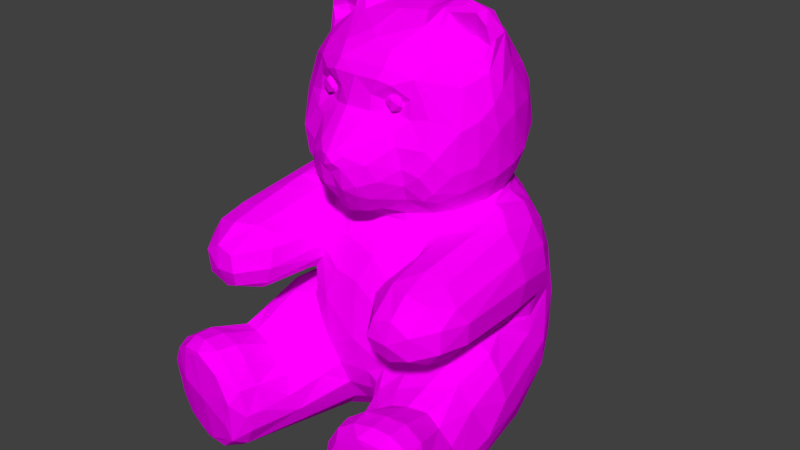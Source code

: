 # Source: Bear.blend  (saved by Blender 2.93.20; exported with 4.5.12 LTS)
import bpy
from mathutils import Matrix  # noqa: F401  (used for matrix-valued properties, if any)

bpy.ops.wm.read_factory_settings(use_empty=True)
scene = bpy.context.scene
scene.name = 'Scene'

# ---- collections
col_collection_1 = bpy.data.collections.new('Collection 1'); scene.collection.children.link(col_collection_1)

# ---- images (referenced by path relative to the original .blend; pixels are not part of the script)
import os
ASSET_DIR = os.environ.get("B2B_ASSET_DIR", "")  # directory of the original .blend (textures are referenced by path, not embedded)
HERE = os.path.dirname(os.path.abspath(__file__))  # packed textures are extracted next to this script under _unpacked/

def load_image(name, relpath, width, height, colorspace="sRGB"):
    """Load a texture the original file referenced (path relative to the .blend, or extracted next to this script)."""
    p = next((c for c in (os.path.join(HERE, relpath), os.path.join(ASSET_DIR, relpath)) if relpath and os.path.exists(c)), "")
    if p:
        img = bpy.data.images.load(p, check_existing=True)
        img.name = name
    else:  # same state as the original file: an image datablock whose file is absent (Cycles renders it pink)
        img = bpy.data.images.new(name, width, height)
        img.source = "FILE"
        img.filepath = "//" + (relpath or name)
    img.colorspace_settings.name = colorspace
    return img
img_texbear_png_001 = load_image('texbear.png.001', 'texbear.png', 1024, 1024, 'sRGB')

# ---- materials (node trees are filled in below, after node groups)
mat_material_001 = bpy.data.materials.new('Material.001')
mat_material_001.alpha_threshold = 0.0
mat_material_001.roughness = 0.5

# ---- material node trees
mat_material_001.use_nodes = True; mat_material_001.node_tree.nodes.clear()
_N = mat_material_001.node_tree.nodes; _L = mat_material_001.node_tree.links
n0 = _N.new('ShaderNodeOutputMaterial'); n0.name = 'Material Output'; n0.location = (300, 300)
n1 = _N.new('ShaderNodeBsdfDiffuse'); n1.name = 'Diffuse BSDF'; n1.location = (10, 300)
n2 = _N.new('ShaderNodeTexImage'); n2.name = 'Image Texture'; n2.location = (-180, 300)
n2.width = 140
n2.image = img_texbear_png_001
_L.new(n1.outputs[0], n0.inputs[0])
_L.new(n2.outputs[0], n1.inputs[0])
n0.is_active_output = True

# ---- world
world_world = bpy.data.worlds.new('World'); scene.world = world_world
world_world.color = (0.05088, 0.05088, 0.05088)
world_world.use_sun_shadow = False
world_world.sun_shadow_jitter_overblur = 0.0
world_world.cycles.sampling_method = 'MANUAL'

# ---- meshes
me_plane = bpy.data.meshes.new('Plane')
me_plane.from_pydata([(0.05372, -0.2641, 0.7057), (0.02511, -0.2811, 0.7458), (0.02951, -0.2756, 0.7693), (0.01315, -0.29, 0.756), (0.01619, -0.2772, 0.7808), (0.06228, -0.2379, 0.7944), (0.02809, -0.2257, 0.6381), (0.02365, -0.2722, 0.6947), (0.04693, -0.2564, 0.682), (0.03881, -0.2022, 0.8448), (0.08988, -0.1993, 0.8115), (0.103, -0.2012, 0.7849), (0.1142, -0.1971, 0.7388), (0.1136, -0.1886, 0.6993), (0.1037, -0.1682, 0.6597), (0.0708, -0.2542, 0.754), (0.08571, -0.2376, 0.7175), (0.06508, -0.2337, 0.6723), (0.05711, -0.1745, 0.6284), (0.03302, -0.2058, 0.6255), (0.07488, -0.1329, 0.6074), (0.008504, -0.1442, 0.6017), (0.1587, -0.1782, 0.7821), (0.1511, -0.1866, 0.7265), (0.1454, -0.165, 0.6667), (0.1301, -0.1058, 0.6137), (0.1181, -0.1739, 0.8355), (0.1542, -0.1599, 0.8416), (0.1207, -0.1661, 0.9183), (0.1749, -0.1719, 0.7623), (0.1636, -0.1426, 0.6604), (0.1657, -0.07207, 0.6198), (0.2039, -0.1258, 0.8182), (0.03889, -0.1992, 0.88), (0.05446, -0.2002, 0.9126), (0.06105, -0.1869, 0.9344), (0.08394, -0.1768, 0.844), (0.1171, -0.1718, 0.8779), (0.08317, -0.1913, 0.9049), (0.08075, -0.1742, 0.8626), (0.05732, -0.1602, 0.9631), (0.01381, -0.1513, 0.978), (0.1309, -0.1351, 0.9423), (0.2233, -0.08865, 0.835), (0.1901, -0.1042, 0.9004), (0.0817, -0.08503, 1.0), (0.1093, -0.07647, 0.9957), (0.2298, -0.05254, 0.8601), (0.211, -0.04485, 0.9201), (0.1969, -0.04455, 0.95), (0.2128, -0.03031, 0.9851), (0.2062, -0.03679, 0.9704), (0.1015, -0.05036, 1.032), (0.1176, -0.05424, 1.026), (0.1443, -0.0479, 1.043), (0.1997, -0.04466, 1.01), (0.179, -0.05129, 1.035), (0.13, -0.04441, 0.9961), (0.1781, -0.06939, 0.944), (0.1368, -0.04268, 0.9735), (0.148, -0.03228, 0.9812), (0.1688, -0.02701, 0.9782), (0.1592, -0.03447, 0.9636), (0.05454, -0.04173, 1.016), (0.2258, -0.01897, 0.8843), (0.1454, -0.02003, 1.048), (0.1848, -0.02418, 1.039), (0.2377, -0.04183, 0.8028), (0.212, 1.296e-05, 0.9928), (0.2141, 0.0297, 0.9149), (0.2365, 0.01285, 0.827), (0.1959, -0.1404, 0.726), (0.2296, -0.02845, 0.7), (0.2283, 0.06691, 0.7295), (0.2127, 0.09529, 0.8293), (0.222, -0.08826, 0.7409), (0.2347, 0.02196, 0.7139), (0.1984, 0.1373, 0.762), (0.2009, -0.1037, 0.6799), (0.1685, -0.1637, 0.6882), (0.06857, 0.003797, 1.029), (0.1147, -0.02946, 1.047), (0.1803, 0.006416, 1.028), (0.1841, 0.06072, 0.9467), (0.03095, 0.02497, 1.025), (0.08271, 0.04712, 1.022), (0.1395, 0.07337, 0.9848), (0.1211, 0.05288, 1.012), (0.04953, 0.11, 1.0), (0.1771, 0.1219, 0.8915), (0.1139, 0.1406, 0.9491), (0.04839, 0.1608, 0.9632), (0.1747, 0.1525, 0.8461), (0.108, 0.183, 0.8995), (0.01897, 0.2064, 0.9145), (0.1363, 0.1994, 0.8), (0.05465, 0.2333, 0.8193), (0.2072, 0.07171, 0.6729), (0.1805, 0.1396, 0.6901), (0.1267, 0.194, 0.7044), (0.03134, 0.2352, 0.7238), (0.1933, 0.04515, 0.6342), (0.1905, -0.01385, 0.6282), (0.1531, 0.1326, 0.6415), (0.09432, 0.189, 0.6471), (0.01542, 0.21, 0.6444), (0.1747, -0.07448, 0.6041), (0.2089, -0.007016, 0.6235), (0.1951, 0.07176, 0.6222), (0.1601, 0.1345, 0.6184), (0.1064, 0.1863, 0.6188), (0.05715, 0.2073, 0.6184), (0.007048, 0.2158, 0.6148), (0.132, -0.1035, 0.5946), (0.2378, -0.1088, 0.605), (0.2357, -0.01634, 0.6218), (0.2329, 0.07126, 0.6066), (0.205, 0.1334, 0.583), (0.1493, 0.1904, 0.5778), (0.2481, 0.1153, 0.5564), (0.1674, 0.2193, 0.5141), (0.1388, 0.2585, 0.4641), (0.2553, 0.1419, 0.4821), (0.2123, 0.2108, 0.4354), (0.2991, 0.05048, 0.5343), (0.279, 0.1064, 0.4567), (0.2648, 0.1316, 0.3777), (0.211, 0.2332, 0.3109), (0.1677, 0.2629, 0.3654), (0.2783, 0.07924, 0.4096), (0.2533, 0.1747, 0.3491), (0.274, 0.05172, 0.3918), (0.2641, 0.06981, 0.3342), (0.2397, -0.02801, 0.3726), (0.2365, -0.0265, 0.3546), (0.2742, 0.04188, 0.5858), (0.3092, 0.02845, 0.4315), (0.312, 0.04743, 0.4801), (0.2771, -0.05381, 0.5992), (0.3309, -0.05812, 0.5005), (0.3255, -0.07046, 0.443), (0.2978, -0.06398, 0.4004), (0.2475, 0.182, 0.2373), (0.2699, 0.06284, 0.2938), (0.2384, -0.1111, 0.3871), (0.1623, -0.1197, 0.5819), (0.3157, -0.06221, 0.5546), (0.06997, -0.1668, 0.5298), (0.07079, -0.132, 0.5867), (0.1357, -0.1247, 0.5671), (0.2311, -0.2615, 0.5807), (0.2833, -0.2667, 0.5673), (0.32, -0.2808, 0.5359), (0.1516, -0.174, 0.5564), (0.1579, -0.2971, 0.5446), (0.1229, -0.1694, 0.518), (0.3363, -0.2592, 0.5009), (0.3324, -0.2575, 0.4503), (0.2988, -0.1644, 0.4051), (0.2953, -0.2632, 0.4066), (0.2453, -0.2454, 0.3924), (0.0267, -0.1876, 0.5089), (0.1202, -0.1818, 0.4862), (0.06826, -0.1934, 0.4746), (0.2061, -0.1859, 0.3934), (0.1575, -0.1678, 0.4156), (0.1257, -0.1813, 0.4534), (0.1559, -0.3166, 0.4378), (0.1055, -0.2034, 0.3798), (0.1825, -0.1354, 0.3897), (0.1494, -0.1782, 0.37), (0.1721, -0.1634, 0.3332), (0.1448, -0.3116, 0.5211), (0.1419, -0.323, 0.4776), (0.1896, -0.3123, 0.5614), (0.2369, -0.3336, 0.5615), (0.2823, -0.3266, 0.5509), (0.3179, -0.3255, 0.5068), (0.3188, -0.3278, 0.4558), (0.2879, -0.3226, 0.4185), (0.2432, -0.3183, 0.4039), (0.1906, -0.3058, 0.4063), (0.1979, -0.3848, 0.5151), (0.1878, -0.3906, 0.4767), (0.1938, -0.3789, 0.4416), (0.2406, -0.3811, 0.5252), (0.2804, -0.3769, 0.5), (0.2776, -0.3736, 0.4456), (0.2296, -0.3709, 0.4249), (0.2361, -0.3913, 0.4741), (0.1179, -0.1996, 0.3004), (0.2461, -0.02049, 0.3326), (0.2185, -0.08638, 0.3443), (0.2294, -0.1739, 0.3215), (0.1461, -0.2206, 0.2847), (0.2755, 0.1191, 0.2519), (0.2732, 0.1205, 0.1852), (0.312, -0.04009, 0.1676), (0.279, 0.01908, 0.1018), (0.2154, 0.07735, 0.0511), (0.2525, -0.02174, 0.04991), (0.2306, 0.1825, 0.1636), (0.1839, 0.2387, 0.1831), (0.09991, 0.286, 0.1422), (0.2463, 0.1205, 0.1131), (0.2141, 0.1748, 0.1217), (0.07326, -0.246, 0.1946), (0.09527, -0.2487, 0.233), (0.07851, -0.2122, 0.2627), (0.05635, -0.2129, 0.2156), (0.2741, -0.09461, 0.319), (0.2723, -0.2026, 0.2972), (0.3043, -0.1003, 0.2821), (0.3218, -0.0957, 0.2222), (0.3253, -0.1589, 0.1637), (0.2928, -0.2132, 0.05852), (0.2141, -0.08105, 0.02082), (0.1372, -0.08661, 0.01698), (0.1025, -0.122, 0.03642), (0.0618, -0.1608, 0.09673), (0.0866, -0.2441, 0.08398), (0.04822, -0.1945, 0.1579), (0.09033, -0.3081, 0.1257), (0.2792, -0.4689, 0.225), (0.1638, -0.4721, 0.1906), (0.2368, -0.4439, 0.05361), (0.3309, -0.4423, 0.1412), (0.3296, -0.4477, 0.2183), (0.1874, -0.4575, 0.08536), (0.1841, -0.4716, 0.2544), (0.1454, -0.4702, 0.2034), (0.155, -0.4582, 0.09287), (0.2671, -0.4307, 0.03652), (0.3432, -0.4299, 0.1197), (0.3461, -0.4402, 0.2177), (0.2793, -0.4635, 0.2945), (0.2297, -0.4692, 0.2996), (0.3248, -0.4271, 0.07401), (0.176, -0.4721, 0.2659), (0.3173, -0.4514, 0.2686), (0.1315, -0.4471, 0.2305), (0.1146, -0.436, 0.1702), (0.2039, -0.436, 0.03994), (0.24, -0.3961, 0.02354), (0.2908, -0.3966, 0.03626), (0.3528, -0.3964, 0.116), (0.3579, -0.4059, 0.1859), (0.2793, -0.4317, 0.3088), (0.2421, -0.4381, 0.3141), (0.1981, -0.4435, 0.3053), (0.1478, -0.424, 0.07057), (0.3282, -0.3996, 0.06637), (0.162, -0.4495, 0.2805), (0.3234, -0.4238, 0.2799), (0.3069, -0.1978, 0.2496), (0.3168, -0.1864, 0.1047), (0.3498, -0.4099, 0.2367), (0.3312, -0.2681, 0.1555), (0.318, -0.2812, 0.2096), (0.3188, -0.3807, 0.279), (0.2953, -0.2947, 0.2521), (0.2788, -0.38, 0.3044), (0.2647, -0.2954, 0.2767), (0.1215, -0.408, 0.2267), (0.2356, -0.39, 0.3095), (0.1886, -0.3948, 0.3022), (0.1478, -0.4066, 0.273), (0.222, -0.3063, 0.278), (0.1834, -0.3076, 0.2646), (0.1134, -0.3335, 0.2037), (0.1475, -0.3151, 0.2427), (0.1187, -0.4315, 0.1244), (0.09842, -0.3316, 0.1723), (0.221, -0.2435, 0.2939), (0.1564, -0.2608, 0.2675), (0.1593, -0.3245, 0.03673), (0.2508, -0.2416, 0.02003), (0.2105, -0.2921, 0.01384), (0.07048, -0.2139, 0.3956), (0.106, -0.01812, 0.005735), (0.1741, 0.008625, 0.01443), (0.09382, 0.05211, 0.006461), (0.1469, 0.1035, 0.02521), (0.0653, 0.159, 0.03318), (0.1813, 0.1461, 0.06393), (0.09313, 0.2377, 0.0758), (0.04639, 0.2898, 0.07433), (0.04702, 0.3273, 0.1212), (0.045, 0.3322, 0.1656), (0.08794, 0.3007, 0.1985), (0.1404, 0.2836, 0.2838), (0.04516, 0.3177, 0.2358), (0.1085, 0.2488, 0.5231), (0.05743, 0.2844, 0.4825), (0.1151, 0.2916, 0.3645), (0.06312, 0.3129, 0.3431), (0.1808, -0.4526, 0.08077), (0.311, -0.4554, 0.2565), (0.2121, -0.4425, 0.05789), (0.2815, -0.4645, 0.2795), (0.2496, -0.4379, 0.04888), (0.2471, -0.469, 0.2869), (0.285, -0.4371, 0.06019), (0.2135, -0.4705, 0.2777), (0.3134, -0.4337, 0.08409), (0.1641, -0.4701, 0.2146), (0.336, -0.4367, 0.1443), (0.1579, -0.4667, 0.1655), (0.1637, -0.464, 0.1253), (-0.05258, -0.2142, 0.6457), (-0.05377, -0.2645, 0.7078), (-0.02505, -0.2812, 0.7459), (-0.01455, -0.2854, 0.7716), (-0.04055, -0.2599, 0.7861), (-0.02116, -0.2249, 0.6296), (-0.024, -0.2724, 0.6958), (-0.01687, -0.2084, 0.8464), (-0.08502, -0.2037, 0.8105), (-0.09153, -0.2256, 0.758), (-0.1148, -0.197, 0.7347), (-0.1124, -0.1865, 0.694), (-0.1061, -0.1678, 0.6621), (-0.06576, -0.2576, 0.7553), (-0.08601, -0.2376, 0.7194), (-0.0558, -0.2492, 0.6783), (-0.05711, -0.1745, 0.6284), (-0.07488, -0.1329, 0.6074), (-0.03232, -0.1411, 0.6051), (-0.167, -0.1786, 0.7572), (-0.1586, -0.176, 0.6965), (-0.1424, -0.1682, 0.6701), (-0.1216, -0.1099, 0.6135), (-0.1173, -0.1858, 0.8122), (-0.1577, -0.159, 0.8381), (-0.1226, -0.1709, 0.8448), (-0.1201, -0.1665, 0.9185), (-0.1635, -0.1419, 0.6598), (-0.1657, -0.07207, 0.6198), (-0.1945, -0.134, 0.824), (-0.1862, -0.1118, 0.8984), (-0.03889, -0.1992, 0.88), (-0.05469, -0.2005, 0.9122), (-0.04888, -0.1978, 0.8423), (-0.04719, -0.1899, 0.9367), (-0.08544, -0.1757, 0.8454), (-0.08191, -0.1734, 0.8615), (-0.1157, -0.1725, 0.8794), (-0.08544, -0.1902, 0.9045), (-0.05822, -0.1609, 0.9619), (-0.1281, -0.1373, 0.9422), (-0.01088, -0.1338, 0.9885), (-0.07677, -0.08139, 1.003), (-0.2234, -0.08843, 0.835), (-0.1092, -0.07565, 0.9961), (-0.173, -0.07737, 0.9442), (-0.2301, -0.0527, 0.8589), (-0.2115, -0.04369, 0.9194), (-0.1957, -0.04566, 0.9488), (-0.2106, -0.03454, 0.9747), (-0.1025, -0.05064, 1.032), (-0.1198, -0.05443, 1.025), (-0.1256, -0.04476, 1.046), (-0.2054, -0.0374, 1.011), (-0.2023, -0.04189, 0.9991), (-0.1795, -0.05141, 1.034), (-0.1626, -0.03095, 0.9657), (-0.1426, -0.03424, 0.984), (-0.1696, -0.02936, 0.9858), (-0.1371, -0.04221, 0.9737), (-0.04947, -0.03462, 1.018), (-0.2258, -0.01897, 0.8843), (-0.2133, -0.004806, 0.9909), (-0.1377, -0.02243, 1.048), (-0.1843, -0.02355, 1.039), (-0.2366, 0.01274, 0.8261), (-0.2377, -0.04156, 0.802), (-0.2069, 0.01194, 0.9878), (-0.2137, 0.02879, 0.9177), (-0.2048, -0.1299, 0.7822), (-0.2296, -0.0284, 0.7), (-0.2283, 0.06691, 0.7295), (-0.2127, 0.09529, 0.8293), (-0.2215, -0.08848, 0.7369), (-0.1881, -0.144, 0.6988), (-0.2347, 0.02196, 0.7139), (-0.1984, 0.1373, 0.762), (-0.201, -0.1055, 0.6813), (-0.04559, 0.01832, 1.025), (-0.1788, 0.002982, 1.031), (-0.1858, 0.05792, 0.9474), (-0.07289, 0.05105, 1.02), (-0.1585, 0.07402, 0.9669), (-0.1311, 0.05189, 1.01), (-0.0218, 0.1203, 1.0), (-0.1802, 0.137, 0.8659), (-0.1136, 0.1408, 0.9492), (-0.02541, 0.1655, 0.9655), (-0.1467, 0.1675, 0.8753), (-0.06906, 0.1965, 0.9093), (-0.1358, 0.1998, 0.8004), (-0.0538, 0.2335, 0.8188), (-0.2072, 0.07171, 0.6729), (-0.1826, 0.137, 0.6913), (-0.1277, 0.1931, 0.7037), (-0.05107, 0.2288, 0.718), (-0.1937, 0.02774, 0.6301), (-0.1905, -0.01385, 0.6282), (-0.182, 0.08409, 0.6392), (-0.1257, 0.1649, 0.6448), (-0.06839, 0.2004, 0.6455), (-0.1652, -0.08438, 0.6012), (-0.2031, -0.02292, 0.6213), (-0.1951, 0.07176, 0.6222), (-0.1709, 0.116, 0.6202), (-0.125, 0.172, 0.6186), (-0.06329, 0.2071, 0.6174), (-0.07071, -0.1327, 0.587), (-0.2379, -0.1248, 0.6013), (-0.2372, -0.006353, 0.6209), (-0.2319, 0.06042, 0.6105), (-0.2042, 0.1407, 0.5794), (-0.2144, 0.1674, 0.5325), (-0.2215, 0.2011, 0.4416), (-0.14, 0.258, 0.4629), (-0.2495, 0.1713, 0.4045), (-0.2993, 0.0527, 0.5301), (-0.282, 0.1002, 0.4556), (-0.2682, 0.1238, 0.3976), (-0.2136, 0.2299, 0.3206), (-0.1664, 0.264, 0.3625), (-0.2783, 0.07924, 0.4096), (-0.269, 0.124, 0.2826), (-0.2544, 0.1751, 0.3432), (-0.2644, 0.07163, 0.339), (-0.2748, 0.04971, 0.3922), (-0.2399, -0.0263, 0.3723), (-0.2392, -0.0195, 0.352), (-0.2673, 0.06262, 0.5835), (-0.3078, 0.03104, 0.4291), (-0.3124, 0.04647, 0.4807), (-0.2758, -0.03828, 0.6001), (-0.3156, -0.0503, 0.5527), (-0.3258, -0.08051, 0.4427), (-0.3, -0.08618, 0.4037), (-0.2415, 0.1848, 0.2099), (-0.27, 0.06916, 0.2945), (-0.2461, -0.02078, 0.3321), (-0.2367, -0.1077, 0.3863), (-0.1804, -0.1122, 0.5887), (-0.2874, -0.2584, 0.567), (-0.1357, -0.1247, 0.5671), (-0.2334, -0.2646, 0.5803), (-0.3204, -0.2545, 0.5399), (-0.1516, -0.174, 0.5564), (-0.1584, -0.294, 0.5464), (-0.1229, -0.1695, 0.518), (-0.3329, -0.07646, 0.5002), (-0.334, -0.2666, 0.506), (-0.3327, -0.2561, 0.4508), (-0.2991, -0.2412, 0.4054), (-0.2467, -0.248, 0.3931), (-0.05686, -0.1713, 0.5273), (-0.1202, -0.1817, 0.4863), (-0.06549, -0.202, 0.4521), (-0.2061, -0.1859, 0.3934), (-0.19, -0.3046, 0.4062), (-0.1584, -0.1684, 0.4155), (-0.1257, -0.1813, 0.4534), (-0.1583, -0.3221, 0.4359), (-0.09117, -0.2108, 0.3755), (-0.2115, -0.07425, 0.3588), (-0.1825, -0.1354, 0.3897), (-0.148, -0.1793, 0.3637), (-0.1682, -0.1645, 0.3329), (-0.1448, -0.3116, 0.5212), (-0.142, -0.3233, 0.4775), (-0.1888, -0.3112, 0.5617), (-0.2369, -0.3336, 0.5615), (-0.2968, -0.3181, 0.5453), (-0.3179, -0.3255, 0.5068), (-0.3188, -0.3278, 0.4558), (-0.2879, -0.3226, 0.4185), (-0.2432, -0.3183, 0.4039), (-0.1979, -0.3848, 0.5151), (-0.1878, -0.3906, 0.4767), (-0.1938, -0.3789, 0.4416), (-0.2406, -0.3811, 0.5252), (-0.2804, -0.3769, 0.5), (-0.2769, -0.3736, 0.4451), (-0.2296, -0.3709, 0.4249), (-0.2361, -0.3913, 0.4741), (-0.1176, -0.199, 0.3001), (-0.2221, -0.08321, 0.3437), (-0.2294, -0.1739, 0.3215), (-0.1496, -0.2176, 0.2879), (-0.2989, -0.07092, 0.2827), (-0.2742, 0.1276, 0.2404), (-0.2697, 0.1265, 0.1805), (-0.2787, 0.01862, 0.101), (-0.2157, 0.07601, 0.05094), (-0.2525, -0.01947, 0.05059), (-0.1949, 0.2309, 0.1883), (-0.1011, 0.2852, 0.1422), (-0.2463, 0.1205, 0.1131), (-0.2213, 0.1753, 0.13), (-0.07332, -0.2454, 0.1953), (-0.09394, -0.241, 0.2403), (-0.08052, -0.2128, 0.2639), (-0.05364, -0.2099, 0.2174), (-0.2761, -0.118, 0.3177), (-0.3222, -0.09451, 0.2182), (-0.3225, -0.08871, 0.1672), (-0.2849, -0.1898, 0.05328), (-0.2171, -0.1002, 0.02091), (-0.1386, -0.07169, 0.01422), (-0.2037, -0.2515, 0.01342), (-0.1032, -0.126, 0.03813), (-0.05856, -0.1568, 0.09378), (-0.04447, -0.1897, 0.1585), (-0.09044, -0.3095, 0.1265), (-0.2272, -0.4705, 0.1813), (-0.2888, -0.4647, 0.2062), (-0.1627, -0.464, 0.1288), (-0.237, -0.4442, 0.0538), (-0.3292, -0.4481, 0.2201), (-0.1819, -0.4527, 0.08164), (-0.1838, -0.4716, 0.2541), (-0.1446, -0.47, 0.2004), (-0.155, -0.458, 0.09229), (-0.2061, -0.4386, 0.04309), (-0.2678, -0.4305, 0.03653), (-0.3432, -0.4299, 0.1197), (-0.346, -0.4403, 0.218), (-0.2793, -0.4635, 0.2945), (-0.2329, -0.4691, 0.2992), (-0.3248, -0.4271, 0.07401), (-0.176, -0.4721, 0.2659), (-0.3173, -0.4514, 0.2686), (-0.1315, -0.4471, 0.2305), (-0.1188, -0.4424, 0.1665), (-0.1871, -0.4035, 0.03565), (-0.2385, -0.394, 0.02291), (-0.29, -0.3987, 0.03642), (-0.353, -0.3985, 0.1186), (-0.3579, -0.4059, 0.1859), (-0.2793, -0.4317, 0.3088), (-0.2421, -0.4381, 0.3141), (-0.1981, -0.4435, 0.3053), (-0.3286, -0.3997, 0.06679), (-0.162, -0.4495, 0.2805), (-0.3234, -0.4238, 0.2799), (-0.3069, -0.1582, 0.2644), (-0.3261, -0.2343, 0.1497), (-0.3158, -0.1902, 0.1022), (-0.3502, -0.4072, 0.2352), (-0.3202, -0.2857, 0.2063), (-0.3188, -0.3807, 0.279), (-0.3051, -0.336, 0.2612), (-0.2972, -0.2745, 0.2472), (-0.2798, -0.3863, 0.3054), (-0.2647, -0.2954, 0.2767), (-0.2356, -0.39, 0.3095), (-0.1886, -0.3948, 0.3022), (-0.1466, -0.4058, 0.2718), (-0.2261, -0.3013, 0.2771), (-0.1813, -0.3076, 0.2636), (-0.268, -0.2207, 0.2921), (-0.1224, -0.4011, 0.2262), (-0.1412, -0.3168, 0.2377), (-0.1094, -0.4081, 0.1689), (-0.1194, -0.4296, 0.1218), (-0.09842, -0.3316, 0.1723), (-0.1611, -0.2626, 0.2693), (-0.1159, -0.3141, 0.2152), (-0.1462, -0.4212, 0.07091), (-0.2538, -0.2414, 0.02094), (-0.03638, -0.138, 0.09249), (-0.04977, -0.0775, 0.03228), (-0.1128, -0.002533, 0.005027), (-0.09693, 0.0495, 0.006411), (-0.1624, 0.05326, 0.01598), (-0.1022, 0.144, 0.02892), (-0.1813, 0.1461, 0.06393), (-0.1003, 0.2268, 0.07305), (-0.05935, 0.2021, 0.04744), (-0.05083, 0.2777, 0.07137), (-0.04783, 0.3092, 0.09406), (-0.04702, 0.3273, 0.1212), (-0.045, 0.3322, 0.1656), (-0.08814, 0.3006, 0.1998), (-0.1367, 0.2851, 0.2751), (-0.04818, 0.3174, 0.2453), (-0.1296, 0.2377, 0.5264), (-0.05808, 0.2846, 0.4821), (-0.1152, 0.2915, 0.3646), (-0.05972, 0.3111, 0.361), (0.0, -0.2653, 0.6917), (3.152e-06, -0.2786, 0.73), (-0.0058, -0.2904, 0.7479), (1.695e-05, -0.2907, 0.7711), (0.009656, -0.2444, 0.6515), (0.0001447, -0.2213, 0.623), (-0.01302, -0.2461, 0.6597), (0.0, -0.2022, 0.9117), (-0.0004528, -0.06385, 1.015), (0.0, 0.07383, 1.018), (0.0, 0.2397, 0.822), (-0.0007219, -0.1388, 0.5832), (-3.595e-17, -0.2109, 0.4482), (0.002629, -0.226, 0.3103), (0.02745, -0.2083, 0.2274), (0.01761, -0.1829, 0.1654), (0.02388, -0.136, 0.09643), (0.02179, -0.07742, 0.03926), (0.0, -0.02227, 0.0194), (0.0003105, 0.04458, 0.01549), (3.037e-06, 0.1134, 0.02321), (-8.079e-05, 0.2821, 0.06399), (0.0, 0.3187, 0.087), (0.0, 0.3394, 0.1188), (0.0, 0.3444, 0.1633), (1.09e-05, 0.3237, 0.2416), (-0.0003138, 0.2861, 0.495), (0.0001216, 0.3198, 0.3519), (-0.3097, -0.4558, 0.258), (-0.2122, -0.4426, 0.05783), (-0.2809, -0.4646, 0.2797), (-0.2496, -0.4379, 0.04886), (-0.2472, -0.469, 0.2869), (-0.2841, -0.436, 0.05973), (-0.2136, -0.4706, 0.2778), (-0.3135, -0.4337, 0.08434), (-0.1654, -0.4707, 0.2163), (-0.3329, -0.4375, 0.1329), (-0.1579, -0.4666, 0.1653), (-0.3354, -0.4395, 0.1722), (0.06555, -0.1813, 0.866), (0.06789, -0.1909, 0.8702), (0.08208, -0.1712, 0.868), (0.1017, -0.1807, 0.8625), (0.09712, -0.1736, 0.8605), (0.09974, -0.1876, 0.8652), (0.08272, -0.1933, 0.8781), (0.07818, -0.1795, 0.8491), (0.09233, -0.1855, 0.8837), (0.08588, -0.1776, 0.8828), (0.0692, -0.1815, 0.8547), (0.09493, -0.1788, 0.852), (0.08385, -0.1889, 0.8515), (0.07311, -0.1824, 0.8819), (0.09823, -0.1775, 0.8769), (-0.06555, -0.1814, 0.868), (-0.08208, -0.1712, 0.868), (-0.09906, -0.1829, 0.8777), (-0.08901, -0.1778, 0.8492), (-0.08647, -0.1885, 0.8516), (-0.06986, -0.1822, 0.8532), (-0.08829, -0.1821, 0.8848), (-0.07568, -0.179, 0.8817), (-0.0847, -0.1926, 0.8794), (-0.07361, -0.1873, 0.8817), (-0.09708, -0.1749, 0.875), (-0.1003, -0.1773, 0.858), (-0.07051, -0.1923, 0.8647), (-0.09973, -0.1878, 0.8679)], [], [(7, 596, 602), (596, 7, 597), (7, 0, 1), (6, 601, 19), (9, 5, 10), (15, 5, 2), (5, 15, 11), (0, 16, 15), (12, 16, 13), (19, 18, 14), (14, 24, 13), (11, 22, 26), (28, 38, 37), (23, 29, 22), (27, 32, 28), (24, 79, 23), (26, 37, 39), (33, 38, 34), (9, 39, 33), (33, 39, 38), (36, 39, 9), (40, 42, 45), (32, 43, 44), (42, 58, 46), (44, 48, 58), (58, 48, 49), (45, 46, 52), (52, 53, 54), (51, 50, 55), (46, 57, 53), (59, 46, 58), (61, 62, 49), (56, 54, 53), (59, 60, 57), (52, 63, 45), (64, 69, 68), (64, 70, 69), (70, 74, 69), (75, 72, 67), (73, 77, 74), (78, 30, 31), (30, 78, 79), (79, 78, 71), (68, 82, 66), (63, 80, 84), (83, 68, 69), (85, 80, 81), (605, 84, 85), (88, 85, 87), (86, 90, 87), (91, 94, 396), (93, 95, 96), (94, 96, 606), (92, 95, 93), (72, 101, 76), (96, 100, 606), (99, 104, 100), (102, 107, 101), (104, 110, 111), (21, 607, 148), (109, 117, 118), (120, 123, 121), (121, 123, 128), (119, 124, 122), (128, 127, 290), (116, 135, 119), (124, 137, 125), (114, 138, 115), (132, 191, 143), (134, 191, 132), (114, 145, 150), (152, 156, 146), (156, 157, 140), (157, 159, 158), (158, 160, 144), (158, 144, 141), (140, 158, 141), (156, 140, 139), (155, 153, 149), (607, 161, 148), (160, 181, 164), (164, 181, 165), (278, 168, 166), (191, 134, 192), (150, 174, 175), (156, 152, 177), (178, 187, 179), (181, 180, 188), (187, 189, 188), (190, 194, 171), (127, 142, 202), (197, 198, 196), (204, 196, 198), (208, 610, 209), (213, 214, 197), (302, 304, 226), (223, 299, 301), (300, 232, 302), (301, 236, 303), (305, 230, 307), (236, 248, 249), (230, 240, 241), (231, 271, 250), (242, 243, 232), (245, 257, 246), (260, 262, 261), (256, 259, 253), (262, 267, 261), (212, 254, 213), (263, 266, 269), (269, 241, 263), (207, 274, 194), (268, 274, 270), (220, 275, 250), (250, 275, 242), (275, 220, 218), (245, 251, 215), (215, 244, 276), (244, 243, 277), (215, 276, 216), (608, 278, 163), (161, 163, 147), (168, 278, 208), (609, 208, 278), (613, 614, 279), (280, 199, 200), (282, 284, 199), (283, 285, 282), (283, 617, 286), (286, 617, 618), (289, 288, 291), (289, 291, 290), (111, 292, 293), (293, 622, 111), (111, 622, 112), (110, 118, 292), (120, 292, 118), (295, 290, 291), (228, 308, 296), (304, 306, 226), (229, 305, 224), (225, 298, 300), (596, 315, 602), (310, 315, 311), (599, 316, 312), (309, 314, 602), (316, 342, 313), (342, 317, 313), (322, 313, 317), (319, 318, 332), (322, 318, 323), (310, 323, 324), (323, 318, 319), (323, 319, 320), (321, 309, 324), (328, 319, 332), (330, 321, 320), (321, 330, 331), (332, 333, 328), (334, 333, 332), (347, 335, 346), (336, 331, 330), (342, 344, 317), (343, 341, 603), (334, 345, 346), (347, 340, 341), (345, 340, 347), (346, 345, 347), (335, 349, 339), (41, 350, 348), (339, 352, 338), (357, 358, 356), (359, 360, 353), (367, 360, 364), (363, 367, 364), (367, 366, 360), (366, 353, 360), (357, 365, 358), (353, 368, 354), (354, 365, 357), (368, 365, 354), (366, 368, 353), (361, 364, 360), (366, 367, 365), (371, 358, 362), (369, 359, 351), (364, 373, 362), (604, 369, 351), (377, 370, 371), (374, 370, 377), (375, 352, 355), (338, 352, 378), (382, 378, 352), (381, 374, 377), (379, 382, 375), (382, 386, 383), (385, 380, 381), (379, 386, 382), (328, 378, 383), (336, 386, 337), (372, 388, 373), (369, 387, 361), (376, 389, 377), (388, 392, 391), (387, 390, 372), (605, 393, 390), (390, 393, 392), (394, 389, 391), (396, 398, 395), (397, 394, 395), (405, 379, 384), (407, 401, 402), (409, 403, 404), (403, 408, 402), (407, 405, 401), (412, 405, 407), (326, 416, 327), (337, 410, 331), (418, 411, 405), (413, 420, 412), (414, 420, 413), (592, 421, 420), (437, 420, 421), (412, 420, 419), (429, 428, 422), (432, 431, 427), (436, 435, 434), (419, 437, 418), (420, 437, 419), (430, 434, 438), (439, 425, 426), (440, 417, 418), (590, 501, 428), (431, 445, 433), (434, 435, 443), (417, 448, 410), (410, 448, 450), (449, 451, 417), (450, 448, 453), (456, 458, 457), (456, 452, 441), (453, 455, 450), (467, 463, 462), (469, 463, 467), (471, 472, 466), (478, 449, 452), (488, 480, 481), (460, 465, 482), (478, 479, 487), (490, 488, 489), (473, 491, 472), (494, 491, 473), (495, 446, 445), (431, 496, 445), (444, 496, 431), (498, 511, 497), (501, 504, 444), (504, 503, 497), (502, 586, 501), (497, 503, 498), (492, 509, 493), (495, 510, 551), (500, 513, 512), (516, 515, 514), (446, 509, 492), (446, 495, 509), (521, 524, 633), (520, 630, 628), (530, 627, 629), (534, 628, 630), (527, 632, 634), (524, 532, 635), (525, 528, 522), (551, 552, 555), (556, 559, 557), (564, 560, 559), (559, 561, 564), (555, 558, 551), (566, 558, 560), (567, 568, 563), (570, 569, 539), (572, 564, 565), (572, 565, 568), (505, 573, 571), (574, 519, 570), (516, 517, 574), (513, 515, 575), (540, 541, 515), (469, 472, 491), (469, 491, 507), (513, 500, 580), (580, 578, 514), (499, 580, 500), (514, 578, 577), (580, 579, 578), (579, 616, 615), (581, 579, 580), (582, 583, 581), (585, 617, 584), (586, 585, 583), (584, 583, 585), (589, 502, 590), (588, 589, 591), (622, 593, 415), (415, 592, 414), (593, 423, 592), (591, 623, 621), (429, 423, 594), (524, 635, 633), (634, 632, 522), (625, 525, 523), (636, 646, 637), (637, 649, 636), (638, 646, 636), (638, 649, 645), (638, 650, 640), (638, 640, 643), (650, 644, 641), (639, 641, 647), (642, 637, 648), (643, 648, 646), (644, 650, 645), (649, 637, 642), (651, 660, 663), (651, 658, 660), (652, 656, 654), (652, 658, 651), (652, 661, 658), (652, 662, 661), (654, 655, 662), (8, 7, 600, 6), (657, 661, 653), (657, 653, 659), (7, 1, 597), (7, 8, 0), (316, 599, 4, 9), (0, 15, 1), (1, 15, 2), (599, 598, 3), (3, 4, 599), (4, 2, 5), (601, 6, 600), (602, 600, 7), (4, 5, 9), (17, 14, 13, 16), (10, 5, 11), (0, 17, 16), (17, 0, 8), (12, 11, 15), (12, 15, 16), (21, 20, 18, 19), (17, 8, 6), (19, 17, 6), (19, 601, 21), (19, 14, 17), (18, 20, 14), (22, 11, 12, 23), (12, 13, 23), (13, 24, 23), (14, 20, 25, 24), (37, 26, 27, 28), (22, 27, 26), (29, 32, 27, 22), (24, 30, 79), (28, 32, 44), (23, 79, 29), (30, 24, 25, 31), (603, 316, 9, 33), (343, 603, 34, 35), (33, 34, 603), (10, 11, 26), (38, 28, 35, 34), (40, 35, 28, 42), (26, 39, 36), (10, 26, 36), (9, 10, 36), (37, 38, 39), (40, 41, 343, 35), (2, 4, 3, 1), (28, 44, 42), (1, 3, 598, 597), (47, 48, 44, 43), (40, 45, 41), (604, 350, 41, 45), (50, 51, 49, 48), (42, 44, 58), (45, 42, 46), (61, 56, 53, 60), (52, 46, 53), (68, 66, 55, 50), (55, 56, 61), (51, 55, 61), (53, 57, 60), (49, 51, 61), (58, 49, 62), (59, 58, 62), (57, 46, 59), (59, 62, 60), (62, 61, 60), (66, 65, 54, 56), (52, 81, 63), (81, 52, 54, 65), (48, 47, 64), (56, 55, 66), (604, 45, 63), (68, 50, 48, 64), (70, 64, 47, 67), (75, 43, 32, 71), (67, 47, 43), (76, 70, 67, 72), (43, 75, 67), (70, 73, 74), (87, 65, 82, 86), (70, 76, 73), (75, 71, 78), (72, 75, 78), (29, 71, 32), (71, 29, 79), (65, 66, 82), (604, 63, 84), (63, 81, 80), (82, 83, 86), (68, 83, 82), (85, 84, 80), (81, 65, 87, 85), (88, 393, 605, 85), (91, 396, 393, 88), (90, 91, 88, 87), (90, 86, 83, 89), (93, 94, 91, 90), (93, 90, 89, 92), (69, 74, 89, 83), (94, 93, 96), (92, 77, 95), (100, 96, 95, 99), (92, 89, 74), (77, 92, 74), (97, 73, 76, 101), (99, 95, 77, 98), (98, 77, 73, 97), (78, 31, 102, 72), (72, 102, 101), (103, 98, 97, 101), (103, 104, 99, 98), (100, 104, 105), (107, 102, 31, 106), (101, 107, 108), (111, 112, 105, 104), (109, 110, 104, 103), (108, 109, 103, 101), (148, 113, 25, 20), (31, 25, 113, 106), (20, 21, 148), (116, 108, 107, 115), (114, 115, 107, 106), (119, 120, 118, 117), (109, 108, 117), (110, 109, 118), (122, 123, 120, 119), (126, 130, 122, 125), (122, 124, 125), (117, 116, 119), (116, 117, 108), (130, 127, 123, 122), (128, 123, 127), (133, 134, 132, 131), (125, 129, 126), (126, 129, 132), (132, 129, 131), (136, 129, 125, 137), (116, 115, 135), (129, 136, 131), (119, 135, 124), (146, 124, 135, 138), (138, 135, 115), (139, 137, 124, 146), (136, 137, 139, 140), (141, 131, 136, 140), (195, 142, 130, 126), (143, 195, 126, 132), (149, 113, 148, 147), (127, 130, 142), (141, 144, 133), (131, 141, 133), (114, 106, 145), (145, 106, 113, 149), (151, 152, 146, 138), (151, 138, 114, 150), (153, 154, 174, 145), (150, 145, 174), (149, 153, 145), (155, 172, 154, 153), (162, 155, 147, 163), (140, 157, 158), (158, 159, 160), (146, 156, 139), (155, 149, 147), (148, 161, 147), (162, 173, 172, 155), (166, 165, 181, 167), (173, 162, 166, 167), (166, 162, 163, 278), (170, 171, 192, 134), (170, 134, 133, 169), (164, 169, 144, 160), (169, 133, 144), (168, 170, 165, 166), (178, 157, 156, 177), (165, 169, 164), (169, 165, 170), (180, 160, 159, 179), (151, 176, 152), (179, 159, 157, 178), (184, 183, 173, 167), (182, 172, 173, 183), (175, 176, 151, 150), (185, 186, 176, 175), (185, 175, 174, 182), (186, 187, 178, 177), (174, 154, 172, 182), (181, 188, 184, 167), (160, 180, 181), (187, 188, 180, 179), (177, 152, 176, 186), (182, 183, 189, 185), (186, 185, 189, 187), (189, 183, 184, 188), (168, 190, 171, 170), (197, 196, 195, 213), (171, 194, 193), (171, 193, 192), (290, 127, 202), (213, 195, 143), (196, 201, 142, 195), (198, 200, 199), (204, 205, 201, 196), (202, 142, 201), (208, 207, 194, 190), (202, 201, 205), (203, 202, 205), (190, 168, 208), (209, 206, 207, 208), (211, 210, 192, 193), (255, 198, 197, 214), (210, 211, 212), (215, 200, 198, 255), (221, 219, 220, 222), (200, 215, 216), (218, 220, 219), (206, 209, 221, 222), (212, 143, 191, 210), (191, 192, 210), (297, 299, 223, 227), (143, 212, 213), (223, 308, 228), (223, 228, 302), (223, 302, 226), (228, 225, 302), (223, 226, 227), (229, 224, 223, 303), (308, 223, 224), (223, 301, 303), (234, 239, 297, 227), (242, 298, 296, 231), (239, 235, 299, 297), (242, 232, 300, 298), (235, 236, 301, 299), (237, 304, 302, 232), (230, 305, 229, 238), (238, 229, 303, 236), (233, 306, 304, 237), (231, 308, 307, 230), (306, 233, 234), (244, 251, 237, 232), (227, 306, 234), (296, 308, 231), (232, 243, 244), (240, 230, 238, 252), (249, 252, 238, 236), (245, 233, 237, 251), (246, 234, 233, 245), (241, 271, 231, 230), (253, 239, 234, 256), (234, 246, 256), (247, 235, 239, 253), (242, 231, 250), (248, 236, 235, 247), (258, 256, 246, 257), (213, 254, 214), (257, 214, 254, 258), (245, 255, 257), (260, 259, 256, 258), (214, 257, 255), (261, 247, 253, 259), (259, 260, 261), (265, 266, 252, 249), (264, 265, 249, 248), (266, 263, 240, 252), (264, 248, 247, 261), (265, 264, 267, 268), (211, 262, 260, 254), (261, 267, 264), (254, 260, 258), (254, 212, 211), (222, 271, 241, 272), (269, 266, 270), (274, 268, 267, 273), (241, 240, 263), (272, 241, 269), (266, 265, 268), (268, 270, 266), (273, 193, 194, 274), (273, 267, 262, 211), (193, 273, 211), (207, 269, 270, 274), (206, 272, 269, 207), (272, 206, 222), (250, 271, 222, 220), (218, 217, 277, 275), (255, 245, 215), (215, 251, 244), (276, 244, 277), (275, 277, 243), (277, 217, 216, 276), (209, 610, 611, 221), (242, 275, 243), (161, 608, 163), (608, 609, 278), (610, 208, 609), (219, 221, 611, 612), (218, 219, 612, 613), (279, 280, 216, 217), (279, 217, 218, 613), (281, 282, 280, 279), (216, 280, 200), (279, 615, 281), (616, 283, 281, 615), (279, 614, 615), (199, 280, 282), (199, 204, 198), (284, 205, 204, 199), (281, 283, 282), (287, 286, 618, 619), (284, 282, 285), (283, 286, 285), (205, 284, 285), (205, 285, 286), (288, 287, 619, 620), (621, 291, 288, 620), (287, 203, 205, 286), (288, 289, 203, 287), (289, 290, 202, 203), (623, 622, 293, 295), (111, 110, 292), (293, 292, 121), (294, 295, 293, 121), (291, 621, 623, 295), (294, 290, 295), (298, 225, 228, 296), (121, 292, 120), (128, 294, 121), (290, 294, 128), (227, 226, 306), (224, 307, 308), (224, 305, 307), (225, 300, 302), (602, 315, 324, 309), (596, 597, 315), (597, 311, 315), (310, 324, 315), (320, 321, 324, 323), (311, 322, 310), (311, 312, 322), (598, 312, 311), (599, 312, 598), (313, 322, 312), (312, 316, 313), (602, 314, 600), (601, 600, 314), (317, 332, 318), (318, 322, 317), (310, 322, 323), (21, 601, 314, 327), (325, 314, 309, 321), (314, 325, 327), (320, 319, 329, 330), (321, 326, 325), (325, 326, 327), (319, 328, 329), (333, 334, 346, 335), (331, 326, 321), (333, 335, 339, 338), (329, 336, 330), (343, 335, 347, 341), (333, 338, 328), (336, 337, 331), (603, 340, 316), (603, 341, 340), (317, 344, 332), (316, 340, 342), (334, 332, 344, 345), (335, 343, 348, 349), (342, 345, 344), (340, 345, 342), (353, 349, 348, 351), (343, 41, 348), (311, 597, 598), (350, 351, 348), (349, 353, 354), (355, 352, 339, 356), (339, 349, 354), (367, 363, 358, 365), (604, 351, 350), (339, 354, 356), (354, 357, 356), (351, 359, 353), (359, 361, 360), (358, 363, 362), (362, 363, 364), (373, 364, 361, 372), (366, 365, 368), (362, 373, 371), (369, 361, 359), (356, 358, 371, 370), (370, 355, 356), (355, 370, 374, 375), (375, 374, 384, 379), (371, 376, 377), (375, 382, 352), (382, 383, 378), (381, 380, 374), (371, 373, 388, 376), (380, 384, 374), (328, 338, 378), (329, 328, 383), (383, 336, 329), (336, 383, 386), (361, 387, 372), (387, 369, 604, 84), (391, 389, 376, 388), (387, 84, 605, 390), (388, 372, 392), (372, 390, 392), (395, 392, 393, 396), (391, 392, 395, 394), (399, 397, 398, 400), (398, 397, 395), (94, 398, 396), (394, 397, 399, 385), (400, 398, 94, 606), (394, 381, 377, 389), (399, 400, 404, 403), (381, 394, 385), (400, 606, 100, 404), (384, 380, 401, 405), (385, 399, 403, 402), (380, 385, 402, 401), (406, 337, 386, 379), (405, 406, 379), (404, 100, 105, 409), (408, 407, 402), (337, 406, 411, 410), (403, 409, 408), (414, 408, 409, 415), (405, 411, 406), (413, 407, 408, 414), (415, 409, 105, 112), (416, 326, 331, 410), (407, 413, 412), (607, 21, 327, 416), (405, 412, 419, 418), (417, 410, 411, 418), (422, 421, 592, 423), (414, 592, 420), (422, 424, 426, 425), (423, 429, 422), (421, 422, 425, 437), (432, 424, 422, 428), (424, 432, 427), (426, 424, 427, 430), (433, 430, 427, 431), (429, 590, 428), (434, 430, 433, 436), (438, 439, 426, 430), (441, 440, 437, 425), (418, 437, 440), (456, 441, 425, 439), (456, 439, 438, 442), (443, 442, 438, 434), (446, 436, 433, 445), (444, 432, 428, 501), (432, 444, 431), (449, 440, 441, 452), (435, 447, 443), (416, 410, 450, 461), (440, 449, 417), (476, 448, 417, 451), (416, 461, 607), (453, 448, 476, 454), (455, 453, 454, 474), (459, 458, 442, 443), (456, 457, 452), (456, 442, 458), (460, 459, 443, 447), (461, 455, 462, 463), (461, 450, 455), (461, 161, 607), (462, 455, 474, 475), (465, 466, 467, 468), (460, 464, 465), (464, 466, 465), (467, 462, 475, 468), (470, 436, 446, 492), (472, 470, 492, 473), (436, 470, 435), (435, 470, 472, 471), (464, 460, 447, 471), (447, 435, 471), (466, 472, 469, 467), (457, 458, 480, 479), (464, 471, 466), (451, 477, 476), (478, 452, 457, 479), (459, 460, 482, 481), (458, 459, 481, 480), (485, 468, 475, 484), (475, 474, 483, 484), (477, 451, 449, 478), (486, 477, 478, 487), (476, 477, 486, 483), (487, 479, 480, 488), (474, 454, 476, 483), (465, 468, 485, 489), (488, 481, 482, 489), (490, 484, 483, 486), (465, 489, 482), (490, 486, 487, 488), (485, 484, 490, 489), (510, 495, 445, 496), (493, 494, 473), (492, 493, 473), (590, 502, 501), (511, 510, 496, 497), (497, 496, 444, 504), (499, 500, 498), (507, 491, 494, 506), (501, 586, 504), (508, 507, 506, 505), (512, 553, 498, 500), (509, 495, 551), (511, 498, 553), (518, 508, 505, 519), (514, 515, 513), (518, 519, 517), (525, 522, 520, 523), (629, 523, 520, 521), (631, 629, 521, 633), (626, 521, 520, 628), (624, 524, 521, 626), (526, 630, 520, 632), (520, 522, 632), (532, 524, 624, 537), (525, 625, 529, 528), (537, 624, 626, 533), (529, 625, 627, 530), (533, 626, 628, 534), (629, 631, 535, 530), (526, 632, 527, 536), (630, 526, 536, 534), (631, 633, 531, 535), (633, 635, 532, 531), (634, 522, 528, 527), (542, 530, 535, 548), (542, 541, 530), (534, 547, 546), (536, 527, 538, 549), (547, 534, 536, 549), (535, 531, 543, 548), (531, 532, 544, 543), (527, 539, 538), (539, 527, 528, 570), (532, 537, 550, 554), (554, 544, 532), (528, 574, 570), (574, 528, 529, 540), (537, 533, 545, 550), (529, 530, 541, 540), (533, 534, 546, 545), (510, 511, 552, 551), (553, 552, 511), (544, 554, 555, 552), (543, 544, 552, 553), (557, 555, 554, 556), (555, 557, 558), (560, 558, 557, 559), (559, 556, 550, 545), (562, 547, 549, 563), (554, 550, 556), (561, 546, 547, 562), (563, 549, 538, 567), (545, 546, 561, 559), (564, 561, 562, 565), (558, 566, 509, 551), (569, 570, 519, 571), (567, 573, 568), (567, 538, 539, 569), (571, 573, 567, 569), (565, 562, 563, 568), (564, 572, 494, 493), (566, 564, 493, 509), (572, 573, 506, 494), (564, 566, 560), (573, 572, 568), (548, 543, 553, 512), (519, 505, 571), (505, 506, 573), (574, 517, 519), (540, 516, 574), (542, 548, 512, 575), (512, 513, 575), (541, 542, 575, 515), (161, 461, 463, 608), (516, 540, 515), (608, 463, 469, 609), (609, 507, 508, 610), (610, 508, 518, 611), (609, 469, 507), (611, 518, 576, 612), (613, 612, 576, 577), (517, 576, 518), (576, 517, 516, 577), (614, 613, 577, 578), (513, 580, 514), (514, 577, 516), (615, 614, 578, 579), (580, 499, 582, 581), (498, 503, 499), (579, 581, 616), (582, 499, 503, 504), (616, 581, 584, 283), (583, 584, 581), (617, 283, 584), (583, 582, 504, 586), (617, 585, 586, 618), (618, 586, 587, 619), (619, 587, 588, 620), (621, 620, 588, 591), (502, 589, 588, 587), (586, 502, 587), (593, 622, 623, 595), (589, 590, 591), (415, 593, 592), (415, 112, 622), (594, 423, 593, 595), (594, 595, 591, 590), (623, 591, 595), (429, 594, 590), (629, 627, 523), (523, 627, 625), (637, 646, 648), (638, 643, 646), (638, 636, 649), (638, 645, 650), (639, 647, 640), (639, 640, 650), (639, 650, 641), (642, 648, 641), (642, 641, 644), (643, 640, 647), (643, 647, 648), (648, 647, 641), (644, 645, 649), (644, 649, 642), (651, 663, 656), (663, 660, 659), (652, 651, 656), (652, 654, 662), (662, 653, 661), (662, 664, 653), (664, 662, 655), (659, 664, 655), (659, 655, 663), (654, 656, 655), (655, 656, 663), (658, 661, 657), (657, 660, 658), (657, 659, 660), (659, 653, 664)])
_uv = me_plane.uv_layers.new(name='UVMap')
_uv.uv.foreach_set('vector', [0.5994, 0.4055, 0.5968, 0.4009, 0.6014, 0.3909, 0.5968, 0.4009, 0.5994, 0.4055, 0.5896, 0.408, 0.5994, 0.4055, 0.6033, 0.4143, 0.5906, 0.4148, 0.6165, 0.3937, 0.6132, 0.3845, 0.6227, 0.3904, 0.5714, 0.4463, 0.5888, 0.436, 0.5916, 0.4511, 0.5992, 0.4269, 0.5888, 0.436, 0.5878, 0.4198, 0.5888, 0.436, 0.5992, 0.4269, 0.6031, 0.4479, 0.6033, 0.4143, 0.6103, 0.4233, 0.5992, 0.4269, 0.6158, 0.4407, 0.6103, 0.4233, 0.6299, 0.4304, 0.6227, 0.3904, 0.6382, 0.3942, 0.644, 0.4167, 0.644, 0.4167, 0.6483, 0.4308, 0.6299, 0.4304, 0.6031, 0.4479, 0.6171, 0.4634, 0.5926, 0.4676, 0.571, 0.4884, 0.5652, 0.4733, 0.581, 0.4769, 0.6304, 0.4479, 0.6289, 0.465, 0.6171, 0.4634, 0.6011, 0.4803, 0.6229, 0.4937, 0.571, 0.4884, 0.6483, 0.4308, 0.6468, 0.4457, 0.6304, 0.4479, 0.5926, 0.4676, 0.581, 0.4769, 0.5771, 0.465, 0.562, 0.4556, 0.5652, 0.4733, 0.5563, 0.4675, 0.5714, 0.4463, 0.5771, 0.465, 0.562, 0.4556, 0.562, 0.4556, 0.5771, 0.465, 0.5652, 0.4733, 0.5824, 0.461, 0.5771, 0.465, 0.5714, 0.4463, 0.5418, 0.4862, 0.5648, 0.5047, 0.5308, 0.5216, 0.6229, 0.4937, 0.6272, 0.5102, 0.5957, 0.5169, 0.5648, 0.5047, 0.5792, 0.5364, 0.5442, 0.5332, 0.5957, 0.5169, 0.6004, 0.5455, 0.5792, 0.5364, 0.5792, 0.5364, 0.6004, 0.5455, 0.5847, 0.5508, 0.5308, 0.5216, 0.5442, 0.5332, 0.5279, 0.5463, 0.5279, 0.5463, 0.5357, 0.5485, 0.5388, 0.5641, 0.5799, 0.5623, 0.5769, 0.5701, 0.5644, 0.5712, 0.5442, 0.5332, 0.5509, 0.5455, 0.5357, 0.5485, 0.5589, 0.5427, 0.5442, 0.5332, 0.5792, 0.5364, 0.5655, 0.5535, 0.567, 0.5467, 0.5847, 0.5508, 0.5514, 0.5701, 0.5388, 0.5641, 0.5357, 0.5485, 0.5589, 0.5427, 0.5603, 0.549, 0.5509, 0.5455, 0.5279, 0.5463, 0.5043, 0.5329, 0.5308, 0.5216, 0.625, 0.5491, 0.6315, 0.5805, 0.5797, 0.582, 0.625, 0.5491, 0.6564, 0.5458, 0.6315, 0.5805, 0.6564, 0.5458, 0.6792, 0.574, 0.6315, 0.5805, 0.6577, 0.4865, 0.6894, 0.4947, 0.6505, 0.5191, 0.707, 0.5378, 0.7152, 0.5727, 0.6792, 0.574, 0.6713, 0.4603, 0.6598, 0.4384, 0.7003, 0.4377, 0.6598, 0.4384, 0.6713, 0.4603, 0.6468, 0.4457, 0.6468, 0.4457, 0.6713, 0.4603, 0.6464, 0.4652, 0.587, 0.5967, 0.5792, 0.6212, 0.5639, 0.6176, 0.5545, 0.6903, 0.5701, 0.6808, 0.5879, 0.7008, 0.6279, 0.6079, 0.587, 0.5967, 0.6315, 0.5805, 0.6017, 0.6734, 0.5701, 0.6808, 0.5578, 0.6599, 0.617, 0.7157, 0.5879, 0.7008, 0.6017, 0.6734, 0.6363, 0.6878, 0.6017, 0.6734, 0.6041, 0.6521, 0.621, 0.6392, 0.6625, 0.6507, 0.6041, 0.6521, 0.6681, 0.6843, 0.704, 0.6909, 0.6721, 0.709, 0.6922, 0.6469, 0.7267, 0.6147, 0.7417, 0.6545, 0.704, 0.6909, 0.7417, 0.6545, 0.7543, 0.679, 0.6926, 0.6052, 0.7267, 0.6147, 0.6922, 0.6469, 0.6894, 0.4947, 0.7424, 0.4961, 0.6989, 0.5157, 0.7417, 0.6545, 0.7893, 0.6365, 0.7543, 0.679, 0.7638, 0.5903, 0.7991, 0.5802, 0.7893, 0.6365, 0.7231, 0.4679, 0.7322, 0.4676, 0.7424, 0.4961, 0.7991, 0.5802, 0.8063, 0.5669, 0.8212, 0.5859, 0.6389, 0.365, 0.6427, 0.3549, 0.6669, 0.3818, 0.607, 0.2513, 0.6091, 0.2184, 0.6472, 0.2367, 0.6669, 0.2161, 0.6794, 0.1739, 0.7018, 0.209, 0.7018, 0.209, 0.6794, 0.1739, 0.7236, 0.1737, 0.6013, 0.1919, 0.6087, 0.1642, 0.636, 0.1674, 0.7236, 0.1737, 0.7256, 0.14, 0.76, 0.1614, 0.3037, 0.5738, 0.281, 0.5611, 0.3101, 0.5458, 0.2763, 0.5347, 0.2666, 0.5102, 0.2911, 0.4904, 0.2205, 0.6043, 0.2399, 0.5766, 0.2639, 0.5936, 0.6598, 0.08032, 0.6349, 0.03965, 0.6794, 0.06449, 0.6168, 0.04202, 0.6349, 0.03965, 0.6598, 0.08032, 0.2205, 0.6043, 0.2163, 0.6325, 0.1508, 0.609, 0.1403, 0.5732, 0.1445, 0.557, 0.2279, 0.5532, 0.1445, 0.557, 0.1385, 0.5376, 0.2106, 0.5085, 0.1385, 0.5376, 0.1274, 0.5187, 0.1651, 0.5023, 0.1651, 0.5023, 0.1227, 0.4953, 0.1774, 0.4677, 0.1651, 0.5023, 0.1774, 0.4677, 0.208, 0.4879, 0.2106, 0.5085, 0.1651, 0.5023, 0.208, 0.4879, 0.1445, 0.557, 0.2106, 0.5085, 0.2229, 0.5311, 0.1846, 0.6765, 0.1873, 0.6525, 0.2135, 0.6581, 0.09512, 0.8973, 0.13, 0.8787, 0.1149, 0.9218, 0.1227, 0.4953, 0.08921, 0.4937, 0.1374, 0.4674, 0.1374, 0.4674, 0.08921, 0.4937, 0.1284, 0.4391, 0.1789, 0.8533, 0.1976, 0.8613, 0.1788, 0.8927, 0.2781, 0.927, 0.2705, 0.9343, 0.2598, 0.9071, 0.1508, 0.609, 0.1276, 0.6255, 0.1207, 0.6059, 0.1445, 0.557, 0.1403, 0.5732, 0.1206, 0.5662, 0.1138, 0.5483, 0.08614, 0.5487, 0.1065, 0.5309, 0.08921, 0.4937, 0.09663, 0.5135, 0.07149, 0.5248, 0.08614, 0.5487, 0.06707, 0.5662, 0.06171, 0.5398, 0.2473, 0.042, 0.2525, 0.06046, 0.2132, 0.05216, 0.7256, 0.14, 0.7384, 0.1022, 0.779, 0.1167, 0.1101, 0.145, 0.06965, 0.1648, 0.05537, 0.1192, 0.7828, 0.05145, 0.7485, 0.0571, 0.7788, 0.02141, 0.2275, 0.8181, 0.2245, 0.7861, 0.2368, 0.7942, 0.1428, 0.1332, 0.1605, 0.1686, 0.1101, 0.145, 0.517, 0.09118, 0.5307, 0.1023, 0.5365, 0.1293, 0.5098, 0.1596, 0.511, 0.1919, 0.4955, 0.195, 0.2408, 0.2837, 0.2367, 0.2758, 0.2456, 0.2698, 0.3167, 0.1714, 0.3172, 0.1637, 0.3266, 0.1622, 0.3548, 0.1431, 0.3587, 0.1341, 0.3745, 0.1342, 0.3172, 0.1637, 0.3057, 0.16, 0.3161, 0.1499, 0.3587, 0.1341, 0.3444, 0.1271, 0.3661, 0.1089, 0.2372, 0.3293, 0.2227, 0.3443, 0.2207, 0.3215, 0.2308, 0.2995, 0.2198, 0.2792, 0.2367, 0.2758, 0.2459, 0.229, 0.2058, 0.1908, 0.2604, 0.2125, 0.2385, 0.1529, 0.2494, 0.1353, 0.2819, 0.159, 0.2715, 0.1959, 0.2732, 0.1731, 0.2854, 0.1815, 0.2494, 0.1353, 0.2671, 0.1193, 0.2819, 0.159, 0.1551, 0.1069, 0.197, 0.1382, 0.1428, 0.1332, 0.3372, 0.1124, 0.3217, 0.1255, 0.3184, 0.08221, 0.3184, 0.08221, 0.3661, 0.1089, 0.3372, 0.1124, 0.2894, 0.04815, 0.2695, 0.07765, 0.2525, 0.06046, 0.2815, 0.1026, 0.2695, 0.07765, 0.298, 0.09021, 0.1367, 0.3333, 0.1819, 0.3023, 0.2207, 0.3215, 0.2207, 0.3215, 0.1819, 0.3023, 0.2308, 0.2995, 0.1819, 0.3023, 0.1367, 0.3333, 0.08344, 0.2976, 0.2459, 0.229, 0.2366, 0.2476, 0.1627, 0.2245, 0.1627, 0.2245, 0.2274, 0.264, 0.1641, 0.2511, 0.2274, 0.264, 0.2198, 0.2792, 0.1765, 0.2766, 0.1627, 0.2245, 0.1641, 0.2511, 0.08979, 0.2366, 0.1434, 0.849, 0.1789, 0.8533, 0.1549, 0.8802, 0.13, 0.8787, 0.1549, 0.8802, 0.1432, 0.9047, 0.1976, 0.8613, 0.1789, 0.8533, 0.2275, 0.8181, 0.1867, 0.8057, 0.2275, 0.8181, 0.1789, 0.8533, 0.3003, 0.708, 0.3135, 0.6789, 0.3334, 0.6889, 0.04267, 0.2277, 0.03803, 0.1912, 0.0757, 0.2002, 0.8482, 0.05743, 0.8185, 0.06919, 0.8176, 0.03156, 0.8618, 0.0972, 0.8316, 0.1118, 0.8482, 0.05743, 0.8618, 0.0972, 0.8502, 0.1494, 0.8363, 0.142, 0.8363, 0.142, 0.8502, 0.1494, 0.8414, 0.1582, 0.7956, 0.1571, 0.816, 0.1643, 0.7982, 0.181, 0.7956, 0.1571, 0.7982, 0.181, 0.76, 0.1614, 0.6605, 0.2891, 0.6887, 0.241, 0.7197, 0.2421, 0.7197, 0.2421, 0.7346, 0.265, 0.6605, 0.2891, 0.6605, 0.2891, 0.7346, 0.265, 0.6837, 0.3107, 0.6403, 0.2737, 0.6472, 0.2367, 0.6887, 0.241, 0.6669, 0.2161, 0.6887, 0.241, 0.6472, 0.2367, 0.7635, 0.2027, 0.76, 0.1614, 0.7982, 0.181, 0.4724, 0.1013, 0.4609, 0.1173, 0.4693, 0.09877, 0.5307, 0.1023, 0.5396, 0.1288, 0.5365, 0.1293, 0.4669, 0.1796, 0.4579, 0.1619, 0.4598, 0.1498, 0.4962, 0.08952, 0.4844, 0.08793, 0.5017, 0.08542, 0.5968, 0.4009, 0.5919, 0.3984, 0.6014, 0.3909, 0.5832, 0.3946, 0.5919, 0.3984, 0.5829, 0.407, 0.5831, 0.4146, 0.5563, 0.4323, 0.58, 0.4122, 0.597, 0.3753, 0.6063, 0.3807, 0.6014, 0.3909, 0.5563, 0.4323, 0.5472, 0.4229, 0.5706, 0.4097, 0.5472, 0.4229, 0.5482, 0.4066, 0.5706, 0.4097, 0.5723, 0.4002, 0.5706, 0.4097, 0.5482, 0.4066, 0.5586, 0.3782, 0.5616, 0.3956, 0.5385, 0.3994, 0.5723, 0.4002, 0.5616, 0.3956, 0.574, 0.3877, 0.5832, 0.3946, 0.574, 0.3877, 0.5888, 0.3869, 0.574, 0.3877, 0.5616, 0.3956, 0.5586, 0.3782, 0.574, 0.3877, 0.5586, 0.3782, 0.5689, 0.3661, 0.5796, 0.3537, 0.597, 0.3753, 0.5888, 0.3869, 0.5373, 0.3711, 0.5586, 0.3782, 0.5385, 0.3994, 0.5657, 0.3513, 0.5796, 0.3537, 0.5689, 0.3661, 0.5796, 0.3537, 0.5657, 0.3513, 0.5812, 0.3166, 0.5385, 0.3994, 0.5182, 0.3955, 0.5373, 0.3711, 0.5261, 0.406, 0.5182, 0.3955, 0.5385, 0.3994, 0.5236, 0.432, 0.5093, 0.4268, 0.5205, 0.4172, 0.5593, 0.3375, 0.5812, 0.3166, 0.5657, 0.3513, 0.5472, 0.4229, 0.5367, 0.4134, 0.5482, 0.4066, 0.5253, 0.4493, 0.5301, 0.4413, 0.5439, 0.4538, 0.5261, 0.406, 0.5324, 0.4199, 0.5205, 0.4172, 0.5236, 0.432, 0.542, 0.4357, 0.5301, 0.4413, 0.5324, 0.4199, 0.542, 0.4357, 0.5236, 0.432, 0.5205, 0.4172, 0.5324, 0.4199, 0.5236, 0.432, 0.5093, 0.4268, 0.4956, 0.4309, 0.4834, 0.4046, 0.5262, 0.4793, 0.5126, 0.4788, 0.5112, 0.4556, 0.4834, 0.4046, 0.4875, 0.3705, 0.5074, 0.3801, 0.4469, 0.4132, 0.4336, 0.4163, 0.4519, 0.3973, 0.4509, 0.4697, 0.4482, 0.4614, 0.4696, 0.4489, 0.4423, 0.4336, 0.4482, 0.4614, 0.4277, 0.4462, 0.4294, 0.43, 0.4423, 0.4336, 0.4277, 0.4462, 0.4423, 0.4336, 0.4493, 0.4397, 0.4482, 0.4614, 0.4493, 0.4397, 0.4696, 0.4489, 0.4482, 0.4614, 0.4469, 0.4132, 0.4493, 0.4306, 0.4336, 0.4163, 0.4696, 0.4489, 0.4547, 0.4384, 0.4633, 0.4192, 0.4633, 0.4192, 0.4493, 0.4306, 0.4469, 0.4132, 0.4547, 0.4384, 0.4493, 0.4306, 0.4633, 0.4192, 0.4493, 0.4397, 0.4547, 0.4384, 0.4696, 0.4489, 0.4368, 0.4675, 0.4277, 0.4462, 0.4482, 0.4614, 0.4493, 0.4397, 0.4423, 0.4336, 0.4493, 0.4306, 0.4158, 0.4174, 0.4336, 0.4163, 0.4241, 0.4326, 0.4665, 0.4958, 0.4509, 0.4697, 0.4758, 0.4687, 0.4277, 0.4462, 0.415, 0.4476, 0.4241, 0.4326, 0.4929, 0.5047, 0.4665, 0.4958, 0.4758, 0.4687, 0.4159, 0.3669, 0.4485, 0.3727, 0.4158, 0.4174, 0.4518, 0.341, 0.4485, 0.3727, 0.4159, 0.3669, 0.4786, 0.3468, 0.4875, 0.3705, 0.4682, 0.3702, 0.5074, 0.3801, 0.4875, 0.3705, 0.514, 0.3638, 0.5122, 0.3387, 0.514, 0.3638, 0.4875, 0.3705, 0.4235, 0.3183, 0.4518, 0.341, 0.4159, 0.3669, 0.503, 0.3082, 0.5122, 0.3387, 0.4786, 0.3468, 0.5122, 0.3387, 0.5374, 0.3277, 0.5421, 0.3462, 0.4248, 0.2823, 0.4597, 0.2906, 0.4235, 0.3183, 0.503, 0.3082, 0.5374, 0.3277, 0.5122, 0.3387, 0.5373, 0.3711, 0.514, 0.3638, 0.5421, 0.3462, 0.5593, 0.3375, 0.5374, 0.3277, 0.56, 0.2973, 0.3538, 0.4366, 0.3754, 0.4194, 0.3798, 0.4338, 0.3041, 0.4426, 0.3049, 0.4159, 0.3397, 0.4426, 0.396, 0.4033, 0.3921, 0.3718, 0.4159, 0.3669, 0.3754, 0.4194, 0.3501, 0.3917, 0.3769, 0.3713, 0.3049, 0.4159, 0.3212, 0.3948, 0.3538, 0.4366, 0.2817, 0.3806, 0.2947, 0.3592, 0.3212, 0.3948, 0.3212, 0.3948, 0.2947, 0.3592, 0.3501, 0.3917, 0.3947, 0.3179, 0.3921, 0.3718, 0.3769, 0.3713, 0.3013, 0.3276, 0.331, 0.3013, 0.3465, 0.3352, 0.3728, 0.3067, 0.3947, 0.3179, 0.3465, 0.3352, 0.5107, 0.2587, 0.503, 0.3082, 0.4819, 0.2987, 0.4805, 0.2416, 0.4761, 0.2654, 0.4427, 0.2513, 0.405, 0.1893, 0.4078, 0.234, 0.37, 0.214, 0.4078, 0.234, 0.4349, 0.2111, 0.4427, 0.2513, 0.4805, 0.2416, 0.5107, 0.2587, 0.4761, 0.2654, 0.4938, 0.2387, 0.5107, 0.2587, 0.4805, 0.2416, 0.6067, 0.3361, 0.6153, 0.3303, 0.6232, 0.3504, 0.56, 0.2973, 0.5718, 0.2937, 0.5812, 0.3166, 0.4101, 0.7243, 0.3919, 0.726, 0.4008, 0.7044, 0.7542, 0.4025, 0.7798, 0.3873, 0.7652, 0.4275, 0.7333, 0.3694, 0.7798, 0.3873, 0.7542, 0.4025, 0.7664, 0.3205, 0.7992, 0.3648, 0.7798, 0.3873, 0.8086, 0.4073, 0.7798, 0.3873, 0.7992, 0.3648, 0.7652, 0.4275, 0.7798, 0.3873, 0.7858, 0.4349, 0.8267, 0.2749, 0.8582, 0.2782, 0.827, 0.3273, 0.8757, 0.3063, 0.9156, 0.298, 0.8758, 0.3444, 0.9544, 0.3788, 0.9493, 0.3891, 0.9185, 0.3726, 0.4256, 0.6939, 0.4468, 0.7041, 0.4101, 0.7243, 0.4408, 0.6814, 0.4468, 0.7041, 0.4256, 0.6939, 0.532, 0.7243, 0.5399, 0.7506, 0.5127, 0.7455, 0.4914, 0.7309, 0.4686, 0.7181, 0.5128, 0.7071, 0.4259, 0.7469, 0.394, 0.7793, 0.4101, 0.7243, 0.8387, 0.2379, 0.8809, 0.2266, 0.8582, 0.2782, 0.9156, 0.298, 0.9351, 0.3202, 0.9187, 0.3393, 0.5399, 0.7506, 0.5476, 0.7835, 0.5076, 0.7997, 0.394, 0.7793, 0.3676, 0.77, 0.3632, 0.7512, 0.3632, 0.7512, 0.3676, 0.77, 0.3413, 0.7758, 0.4066, 0.8417, 0.3871, 0.8424, 0.394, 0.7793, 0.3413, 0.7758, 0.3676, 0.77, 0.3456, 0.8023, 0.4661, 0.7803, 0.458, 0.8566, 0.4374, 0.8527, 0.4661, 0.7803, 0.425, 0.844, 0.4483, 0.7618, 0.3456, 0.8023, 0.3215, 0.8038, 0.3413, 0.7758, 0.09973, 0.8136, 0.1201, 0.8307, 0.09004, 0.8258, 0.1372, 0.7976, 0.1201, 0.8307, 0.09973, 0.8136, 0.0914, 0.7683, 0.1171, 0.7765, 0.09911, 0.7912, 0.4128, 0.8657, 0.4066, 0.8417, 0.425, 0.844, 0.4442, 0.9088, 0.4458, 0.8811, 0.4628, 0.8893, 0.4985, 0.8759, 0.4995, 0.9088, 0.4796, 0.9, 0.4128, 0.8657, 0.4283, 0.8733, 0.4174, 0.9009, 0.4256, 0.9268, 0.4442, 0.9088, 0.4516, 0.9335, 0.1203, 0.7558, 0.1503, 0.7646, 0.1171, 0.7765, 0.9385, 0.7548, 0.9582, 0.7575, 0.9481, 0.7901, 0.9008, 0.8612, 0.9391, 0.8737, 0.9348, 0.9231, 0.9156, 0.298, 0.9278, 0.2745, 0.9351, 0.3202, 0.9021, 0.2491, 0.9278, 0.2745, 0.9156, 0.298, 0.8353, 0.9349, 0.8455, 0.8738, 0.8809, 0.9494, 0.8809, 0.2266, 0.9185, 0.2156, 0.9021, 0.2491, 0.9185, 0.2156, 0.9481, 0.2168, 0.9391, 0.2497, 0.859, 0.1906, 0.8516, 0.1664, 0.8809, 0.2266, 0.9391, 0.2497, 0.9481, 0.2168, 0.9782, 0.2207, 0.9442, 0.8367, 0.9103, 0.8341, 0.9183, 0.7999, 0.9008, 0.8612, 0.8672, 0.8622, 0.8755, 0.8301, 0.8003, 0.9301, 0.7619, 0.906, 0.7783, 0.8525, 0.7025, 0.9194, 0.7253, 0.8463, 0.732, 0.9364, 0.9391, 0.8737, 0.9103, 0.8341, 0.9442, 0.8367, 0.9391, 0.8737, 0.9008, 0.8612, 0.9103, 0.8341, 0.8391, 0.5355, 0.8191, 0.5419, 0.8196, 0.4994, 0.8697, 0.5267, 0.8724, 0.571, 0.8569, 0.574, 0.7246, 0.768, 0.7165, 0.764, 0.7304, 0.7592, 0.8357, 0.6883, 0.8288, 0.688, 0.838, 0.6782, 0.8666, 0.6448, 0.8571, 0.6499, 0.8659, 0.6303, 0.7938, 0.7183, 0.7952, 0.725, 0.7774, 0.7302, 0.6821, 0.7643, 0.6711, 0.7676, 0.6641, 0.7577, 0.8755, 0.8301, 0.8164, 0.8127, 0.8294, 0.7806, 0.8271, 0.7316, 0.8396, 0.7209, 0.8367, 0.7487, 0.8822, 0.7396, 0.8649, 0.7553, 0.8396, 0.7209, 0.8396, 0.7209, 0.8519, 0.7109, 0.8822, 0.7396, 0.8294, 0.7806, 0.8519, 0.7743, 0.8755, 0.8301, 0.8863, 0.789, 0.8519, 0.7743, 0.8649, 0.7553, 0.8903, 0.6692, 0.91, 0.7068, 0.8751, 0.6834, 0.6558, 0.7824, 0.6299, 0.787, 0.6344, 0.7701, 0.9214, 0.7372, 0.8822, 0.7396, 0.8978, 0.7234, 0.9214, 0.7372, 0.8978, 0.7234, 0.91, 0.7068, 0.9655, 0.6972, 0.9251, 0.6913, 0.9318, 0.6681, 0.6785, 0.7854, 0.6452, 0.8376, 0.6558, 0.7824, 0.7025, 0.9194, 0.6649, 0.9133, 0.6785, 0.7854, 0.7619, 0.906, 0.7253, 0.8463, 0.7489, 0.8402, 0.7003, 0.7887, 0.721, 0.786, 0.7253, 0.8463, 0.1372, 0.7976, 0.1171, 0.7765, 0.1503, 0.7646, 0.1372, 0.7976, 0.1503, 0.7646, 0.1743, 0.7647, 0.7619, 0.906, 0.8003, 0.9301, 0.7739, 0.9677, 0.7739, 0.9677, 0.7423, 0.9785, 0.732, 0.9364, 0.8089, 0.9667, 0.7739, 0.9677, 0.8003, 0.9301, 0.732, 0.9364, 0.7423, 0.9785, 0.6934, 0.9533, 0.9658, 0.1468, 0.9494, 0.1179, 0.9714, 0.1095, 0.9494, 0.1179, 0.8988, 0.09974, 0.9205, 0.07883, 0.918, 0.1449, 0.9494, 0.1179, 0.9658, 0.1468, 0.9304, 0.1811, 0.891, 0.1693, 0.918, 0.1449, 0.8605, 0.1612, 0.8502, 0.1494, 0.8847, 0.1463, 0.8516, 0.1664, 0.8605, 0.1612, 0.891, 0.1693, 0.8847, 0.1463, 0.891, 0.1693, 0.8605, 0.1612, 0.8422, 0.2042, 0.859, 0.1906, 0.8387, 0.2379, 0.8353, 0.1836, 0.8422, 0.2042, 0.8172, 0.2049, 0.7346, 0.265, 0.7576, 0.2797, 0.709, 0.3332, 0.709, 0.3332, 0.7664, 0.3205, 0.7333, 0.3694, 0.7576, 0.2797, 0.7911, 0.2983, 0.7664, 0.3205, 0.8172, 0.2049, 0.7776, 0.222, 0.8071, 0.1925, 0.8267, 0.2749, 0.7911, 0.2983, 0.8085, 0.2591, 0.8191, 0.5419, 0.8155, 0.5195, 0.8196, 0.4994, 0.9009, 0.5214, 0.8963, 0.5436, 0.8972, 0.5027, 0.8759, 0.4681, 0.8896, 0.4804, 0.864, 0.4688, 0.406, 0.6095, 0.4142, 0.5922, 0.4159, 0.6141, 0.4159, 0.6141, 0.4173, 0.6312, 0.406, 0.6095, 0.4311, 0.55, 0.4456, 0.5375, 0.4503, 0.5474, 0.4311, 0.55, 0.4433, 0.5674, 0.4279, 0.5691, 0.4311, 0.55, 0.4138, 0.5616, 0.4149, 0.5429, 0.4311, 0.55, 0.4149, 0.5429, 0.4344, 0.5323, 0.4542, 0.626, 0.4399, 0.6287, 0.4448, 0.6104, 0.4529, 0.606, 0.4448, 0.6104, 0.4452, 0.5915, 0.4293, 0.6213, 0.4159, 0.6141, 0.4317, 0.5977, 0.427, 0.5866, 0.4317, 0.5977, 0.4142, 0.5922, 0.4399, 0.6287, 0.4542, 0.626, 0.4371, 0.6391, 0.4173, 0.6312, 0.4159, 0.6141, 0.4293, 0.6213, 0.39, 0.6126, 0.3757, 0.6291, 0.377, 0.6113, 0.39, 0.6126, 0.3755, 0.6371, 0.3757, 0.6291, 0.3667, 0.5521, 0.3563, 0.5348, 0.3705, 0.5338, 0.3667, 0.5521, 0.3594, 0.5685, 0.3481, 0.5555, 0.3667, 0.5521, 0.3835, 0.56, 0.3594, 0.5685, 0.3667, 0.5521, 0.3839, 0.5407, 0.3835, 0.56, 0.3593, 0.5875, 0.3639, 0.5986, 0.3439, 0.598, 0.6076, 0.4079, 0.5994, 0.4055, 0.6084, 0.3938, 0.6165, 0.3937, 0.3574, 0.6351, 0.3385, 0.6229, 0.3465, 0.623, 0.3574, 0.6351, 0.3465, 0.623, 0.3637, 0.6238, 0.5994, 0.4055, 0.5906, 0.4148, 0.5896, 0.408, 0.5994, 0.4055, 0.6076, 0.4079, 0.6033, 0.4143, 0.5563, 0.4323, 0.5831, 0.4146, 0.5833, 0.4196, 0.5714, 0.4463, 0.6033, 0.4143, 0.5992, 0.4269, 0.5906, 0.4148, 0.5906, 0.4148, 0.5992, 0.4269, 0.5878, 0.4198, 0.5831, 0.4146, 0.5854, 0.4105, 0.5869, 0.4144, 0.5869, 0.4144, 0.5833, 0.4196, 0.5831, 0.4146, 0.5833, 0.4196, 0.5878, 0.4198, 0.5888, 0.436, 0.6132, 0.3845, 0.6165, 0.3937, 0.6084, 0.3938, 0.6014, 0.3909, 0.6084, 0.3938, 0.5994, 0.4055, 0.5833, 0.4196, 0.5888, 0.436, 0.5714, 0.4463, 0.6169, 0.4086, 0.644, 0.4167, 0.6299, 0.4304, 0.6103, 0.4233, 0.5916, 0.4511, 0.5888, 0.436, 0.6031, 0.4479, 0.6033, 0.4143, 0.6169, 0.4086, 0.6103, 0.4233, 0.6169, 0.4086, 0.6033, 0.4143, 0.6076, 0.4079, 0.6158, 0.4407, 0.6031, 0.4479, 0.5992, 0.4269, 0.6158, 0.4407, 0.5992, 0.4269, 0.6103, 0.4233, 0.6389, 0.365, 0.6615, 0.3909, 0.6382, 0.3942, 0.6227, 0.3904, 0.6169, 0.4086, 0.6076, 0.4079, 0.6165, 0.3937, 0.6227, 0.3904, 0.6169, 0.4086, 0.6165, 0.3937, 0.6227, 0.3904, 0.6132, 0.3845, 0.6389, 0.365, 0.6227, 0.3904, 0.644, 0.4167, 0.6169, 0.4086, 0.6382, 0.3942, 0.6615, 0.3909, 0.644, 0.4167, 0.6171, 0.4634, 0.6031, 0.4479, 0.6158, 0.4407, 0.6304, 0.4479, 0.6158, 0.4407, 0.6299, 0.4304, 0.6304, 0.4479, 0.6299, 0.4304, 0.6483, 0.4308, 0.6304, 0.4479, 0.644, 0.4167, 0.6615, 0.3909, 0.6821, 0.416, 0.6483, 0.4308, 0.581, 0.4769, 0.5926, 0.4676, 0.6011, 0.4803, 0.571, 0.4884, 0.6171, 0.4634, 0.6011, 0.4803, 0.5926, 0.4676, 0.6289, 0.465, 0.6229, 0.4937, 0.6011, 0.4803, 0.6171, 0.4634, 0.6483, 0.4308, 0.6598, 0.4384, 0.6468, 0.4457, 0.571, 0.4884, 0.6229, 0.4937, 0.5957, 0.5169, 0.6304, 0.4479, 0.6468, 0.4457, 0.6289, 0.465, 0.6598, 0.4384, 0.6483, 0.4308, 0.6821, 0.416, 0.7003, 0.4377, 0.5439, 0.4538, 0.5563, 0.4323, 0.5714, 0.4463, 0.562, 0.4556, 0.5253, 0.4493, 0.5439, 0.4538, 0.5563, 0.4675, 0.552, 0.4756, 0.562, 0.4556, 0.5563, 0.4675, 0.5439, 0.4538, 0.5916, 0.4511, 0.6031, 0.4479, 0.5926, 0.4676, 0.5652, 0.4733, 0.571, 0.4884, 0.552, 0.4756, 0.5563, 0.4675, 0.5418, 0.4862, 0.552, 0.4756, 0.571, 0.4884, 0.5648, 0.5047, 0.5926, 0.4676, 0.5771, 0.465, 0.5824, 0.461, 0.5916, 0.4511, 0.5926, 0.4676, 0.5824, 0.461, 0.5714, 0.4463, 0.5916, 0.4511, 0.5824, 0.461, 0.581, 0.4769, 0.5652, 0.4733, 0.5771, 0.465, 0.5418, 0.4862, 0.5262, 0.4793, 0.5253, 0.4493, 0.552, 0.4756, 0.5878, 0.4198, 0.5833, 0.4196, 0.5869, 0.4144, 0.5906, 0.4148, 0.571, 0.4884, 0.5957, 0.5169, 0.5648, 0.5047, 0.5906, 0.4148, 0.5869, 0.4144, 0.5854, 0.4105, 0.5896, 0.408, 0.6269, 0.5295, 0.6004, 0.5455, 0.5957, 0.5169, 0.6272, 0.5102, 0.5418, 0.4862, 0.5308, 0.5216, 0.5262, 0.4793, 0.4929, 0.5047, 0.5126, 0.4788, 0.5262, 0.4793, 0.5308, 0.5216, 0.5769, 0.5701, 0.5799, 0.5623, 0.5847, 0.5508, 0.6004, 0.5455, 0.5648, 0.5047, 0.5957, 0.5169, 0.5792, 0.5364, 0.5308, 0.5216, 0.5648, 0.5047, 0.5442, 0.5332, 0.5655, 0.5535, 0.5514, 0.5701, 0.5357, 0.5485, 0.5603, 0.549, 0.5279, 0.5463, 0.5442, 0.5332, 0.5357, 0.5485, 0.5797, 0.582, 0.5501, 0.5826, 0.5644, 0.5712, 0.5769, 0.5701, 0.5644, 0.5712, 0.5514, 0.5701, 0.5655, 0.5535, 0.5799, 0.5623, 0.5644, 0.5712, 0.5655, 0.5535, 0.5357, 0.5485, 0.5509, 0.5455, 0.5603, 0.549, 0.5847, 0.5508, 0.5799, 0.5623, 0.5655, 0.5535, 0.5792, 0.5364, 0.5847, 0.5508, 0.567, 0.5467, 0.5589, 0.5427, 0.5792, 0.5364, 0.567, 0.5467, 0.5509, 0.5455, 0.5442, 0.5332, 0.5589, 0.5427, 0.5589, 0.5427, 0.567, 0.5467, 0.5603, 0.549, 0.567, 0.5467, 0.5655, 0.5535, 0.5603, 0.549, 0.5501, 0.5826, 0.5319, 0.5715, 0.5388, 0.5641, 0.5514, 0.5701, 0.5279, 0.5463, 0.5204, 0.5555, 0.5043, 0.5329, 0.5204, 0.5555, 0.5279, 0.5463, 0.5388, 0.5641, 0.5319, 0.5715, 0.6004, 0.5455, 0.6269, 0.5295, 0.625, 0.5491, 0.5514, 0.5701, 0.5644, 0.5712, 0.5501, 0.5826, 0.4929, 0.5047, 0.5308, 0.5216, 0.5043, 0.5329, 0.5797, 0.582, 0.5769, 0.5701, 0.6004, 0.5455, 0.625, 0.5491, 0.6564, 0.5458, 0.625, 0.5491, 0.6269, 0.5295, 0.6505, 0.5191, 0.6577, 0.4865, 0.6272, 0.5102, 0.6229, 0.4937, 0.6464, 0.4652, 0.6505, 0.5191, 0.6269, 0.5295, 0.6272, 0.5102, 0.6989, 0.5157, 0.6564, 0.5458, 0.6505, 0.5191, 0.6894, 0.4947, 0.6272, 0.5102, 0.6577, 0.4865, 0.6505, 0.5191, 0.6564, 0.5458, 0.707, 0.5378, 0.6792, 0.574, 0.6041, 0.6521, 0.5605, 0.6407, 0.5792, 0.6212, 0.621, 0.6392, 0.6564, 0.5458, 0.6989, 0.5157, 0.707, 0.5378, 0.6577, 0.4865, 0.6464, 0.4652, 0.6713, 0.4603, 0.6894, 0.4947, 0.6577, 0.4865, 0.6713, 0.4603, 0.6289, 0.465, 0.6464, 0.4652, 0.6229, 0.4937, 0.6464, 0.4652, 0.6289, 0.465, 0.6468, 0.4457, 0.5605, 0.6407, 0.5639, 0.6176, 0.5792, 0.6212, 0.5615, 0.7194, 0.5545, 0.6903, 0.5879, 0.7008, 0.5545, 0.6903, 0.5578, 0.6599, 0.5701, 0.6808, 0.5792, 0.6212, 0.6279, 0.6079, 0.621, 0.6392, 0.587, 0.5967, 0.6279, 0.6079, 0.5792, 0.6212, 0.6017, 0.6734, 0.5879, 0.7008, 0.5701, 0.6808, 0.5578, 0.6599, 0.5605, 0.6407, 0.6041, 0.6521, 0.6017, 0.6734, 0.6363, 0.6878, 0.6401, 0.7139, 0.617, 0.7157, 0.6017, 0.6734, 0.6681, 0.6843, 0.6721, 0.709, 0.6401, 0.7139, 0.6363, 0.6878, 0.6625, 0.6507, 0.6681, 0.6843, 0.6363, 0.6878, 0.6041, 0.6521, 0.6625, 0.6507, 0.621, 0.6392, 0.6279, 0.6079, 0.6681, 0.6097, 0.6922, 0.6469, 0.704, 0.6909, 0.6681, 0.6843, 0.6625, 0.6507, 0.6922, 0.6469, 0.6625, 0.6507, 0.6681, 0.6097, 0.6926, 0.6052, 0.6315, 0.5805, 0.6792, 0.574, 0.6681, 0.6097, 0.6279, 0.6079, 0.704, 0.6909, 0.6922, 0.6469, 0.7417, 0.6545, 0.6926, 0.6052, 0.7152, 0.5727, 0.7267, 0.6147, 0.7893, 0.6365, 0.7417, 0.6545, 0.7267, 0.6147, 0.7638, 0.5903, 0.6926, 0.6052, 0.6681, 0.6097, 0.6792, 0.574, 0.7152, 0.5727, 0.6926, 0.6052, 0.6792, 0.574, 0.7321, 0.5215, 0.707, 0.5378, 0.6989, 0.5157, 0.7424, 0.4961, 0.7638, 0.5903, 0.7267, 0.6147, 0.7152, 0.5727, 0.7468, 0.5561, 0.7468, 0.5561, 0.7152, 0.5727, 0.707, 0.5378, 0.7321, 0.5215, 0.6713, 0.4603, 0.7003, 0.4377, 0.7231, 0.4679, 0.6894, 0.4947, 0.6894, 0.4947, 0.7231, 0.4679, 0.7424, 0.4961, 0.7733, 0.5433, 0.7468, 0.5561, 0.7321, 0.5215, 0.7424, 0.4961, 0.7733, 0.5433, 0.7991, 0.5802, 0.7638, 0.5903, 0.7468, 0.5561, 0.7893, 0.6365, 0.7991, 0.5802, 0.8262, 0.6155, 0.7322, 0.4676, 0.7231, 0.4679, 0.7003, 0.4377, 0.7088, 0.4315, 0.7424, 0.4961, 0.7322, 0.4676, 0.7588, 0.5038, 0.8212, 0.5859, 0.841, 0.6103, 0.8262, 0.6155, 0.7991, 0.5802, 0.7826, 0.5347, 0.8063, 0.5669, 0.7991, 0.5802, 0.7733, 0.5433, 0.7588, 0.5038, 0.7826, 0.5347, 0.7733, 0.5433, 0.7424, 0.4961, 0.6669, 0.3818, 0.69, 0.4097, 0.6821, 0.416, 0.6615, 0.3909, 0.7003, 0.4377, 0.6821, 0.416, 0.69, 0.4097, 0.7088, 0.4315, 0.6615, 0.3909, 0.6389, 0.365, 0.6669, 0.3818, 0.3037, 0.5738, 0.3134, 0.5943, 0.2738, 0.6074, 0.2639, 0.5936, 0.2205, 0.6043, 0.2639, 0.5936, 0.2738, 0.6074, 0.242, 0.631, 0.6013, 0.1919, 0.6669, 0.2161, 0.6472, 0.2367, 0.6091, 0.2184, 0.607, 0.2513, 0.5721, 0.2343, 0.6091, 0.2184, 0.6403, 0.2737, 0.607, 0.2513, 0.6472, 0.2367, 0.636, 0.1674, 0.6794, 0.1739, 0.6669, 0.2161, 0.6013, 0.1919, 0.6626, 0.1165, 0.691, 0.1256, 0.636, 0.1674, 0.6259, 0.1387, 0.636, 0.1674, 0.6087, 0.1642, 0.6259, 0.1387, 0.6091, 0.2184, 0.5706, 0.212, 0.6013, 0.1919, 0.5706, 0.212, 0.6091, 0.2184, 0.5721, 0.2343, 0.691, 0.1256, 0.7256, 0.14, 0.6794, 0.1739, 0.636, 0.1674, 0.7236, 0.1737, 0.6794, 0.1739, 0.7256, 0.14, 0.6105, 0.05028, 0.6168, 0.04202, 0.6598, 0.08032, 0.627, 0.08107, 0.6259, 0.1387, 0.6331, 0.1108, 0.6626, 0.1165, 0.6626, 0.1165, 0.6331, 0.1108, 0.6598, 0.08032, 0.6598, 0.08032, 0.6331, 0.1108, 0.627, 0.08107, 0.2514, 0.4896, 0.2749, 0.4704, 0.2911, 0.4904, 0.2666, 0.5102, 0.3037, 0.5738, 0.2639, 0.5936, 0.281, 0.5611, 0.2749, 0.4704, 0.2514, 0.4896, 0.2494, 0.4601, 0.3101, 0.5458, 0.281, 0.5611, 0.2763, 0.5347, 0.2279, 0.5532, 0.2763, 0.5347, 0.281, 0.5611, 0.2399, 0.5766, 0.2399, 0.5766, 0.281, 0.5611, 0.2639, 0.5936, 0.2229, 0.5311, 0.2666, 0.5102, 0.2763, 0.5347, 0.2279, 0.5532, 0.2514, 0.4896, 0.2666, 0.5102, 0.2229, 0.5311, 0.2106, 0.5085, 0.208, 0.4879, 0.2494, 0.4601, 0.2514, 0.4896, 0.2106, 0.5085, 0.7171, 0.0699, 0.7384, 0.1022, 0.691, 0.1256, 0.6626, 0.1165, 0.6794, 0.06449, 0.7171, 0.0699, 0.6626, 0.1165, 0.6598, 0.08032, 0.1414, 0.9392, 0.1295, 0.9496, 0.1149, 0.9218, 0.1432, 0.9047, 0.7256, 0.14, 0.691, 0.1256, 0.7384, 0.1022, 0.208, 0.4879, 0.1774, 0.4677, 0.2163, 0.4524, 0.2494, 0.4601, 0.208, 0.4879, 0.2163, 0.4524, 0.2205, 0.6043, 0.242, 0.631, 0.2163, 0.6325, 0.2163, 0.6325, 0.242, 0.631, 0.2312, 0.6558, 0.2135, 0.6581, 0.1477, 0.5898, 0.1403, 0.5732, 0.2279, 0.5532, 0.2399, 0.5766, 0.1477, 0.5898, 0.2399, 0.5766, 0.2205, 0.6043, 0.1508, 0.609, 0.1873, 0.6525, 0.1309, 0.6414, 0.1276, 0.6255, 0.2163, 0.6325, 0.1508, 0.609, 0.2163, 0.6325, 0.1276, 0.6255, 0.2135, 0.6581, 0.1873, 0.6525, 0.2163, 0.6325, 0.1846, 0.6765, 0.1204, 0.6516, 0.1309, 0.6414, 0.1873, 0.6525, 0.1666, 0.9024, 0.1572, 0.9134, 0.1432, 0.9047, 0.1549, 0.8802, 0.2106, 0.5085, 0.1385, 0.5376, 0.1651, 0.5023, 0.1651, 0.5023, 0.1274, 0.5187, 0.1227, 0.4953, 0.2279, 0.5532, 0.1445, 0.557, 0.2229, 0.5311, 0.1572, 0.9134, 0.1414, 0.9392, 0.1432, 0.9047, 0.1149, 0.9218, 0.13, 0.8787, 0.1432, 0.9047, 0.174, 0.6888, 0.1054, 0.6653, 0.1204, 0.6516, 0.1846, 0.6765, 0.1085, 0.424, 0.1284, 0.4391, 0.08921, 0.4937, 0.07014, 0.4801, 0.05311, 0.4706, 0.09595, 0.4115, 0.1085, 0.424, 0.07014, 0.4801, 0.1788, 0.8927, 0.1666, 0.9024, 0.1549, 0.8802, 0.1789, 0.8533, 0.2163, 0.8758, 0.2371, 0.8734, 0.2598, 0.9071, 0.2705, 0.9343, 0.2163, 0.8758, 0.2705, 0.9343, 0.2642, 0.9395, 0.2241, 0.901, 0.1374, 0.4674, 0.1544, 0.4457, 0.1774, 0.4677, 0.1227, 0.4953, 0.1544, 0.4457, 0.2163, 0.4524, 0.1774, 0.4677, 0.1976, 0.8613, 0.2163, 0.8758, 0.2012, 0.8933, 0.1788, 0.8927, 0.1138, 0.5483, 0.1385, 0.5376, 0.1445, 0.557, 0.1206, 0.5662, 0.1284, 0.4391, 0.1544, 0.4457, 0.1374, 0.4674, 0.2241, 0.901, 0.2012, 0.8933, 0.2163, 0.8758, 0.09663, 0.5135, 0.1227, 0.4953, 0.1274, 0.5187, 0.1065, 0.5309, 0.1477, 0.5898, 0.1235, 0.5874, 0.1403, 0.5732, 0.1065, 0.5309, 0.1274, 0.5187, 0.1385, 0.5376, 0.1138, 0.5483, 0.0554, 0.5119, 0.03703, 0.508, 0.05311, 0.4706, 0.07014, 0.4801, 0.08786, 0.6235, 0.1204, 0.6516, 0.1054, 0.6653, 0.07455, 0.6386, 0.1207, 0.6059, 0.1235, 0.5874, 0.1477, 0.5898, 0.1508, 0.609, 0.09263, 0.6011, 0.09251, 0.5757, 0.1235, 0.5874, 0.1207, 0.6059, 0.09263, 0.6011, 0.1207, 0.6059, 0.1276, 0.6255, 0.08786, 0.6235, 0.09251, 0.5757, 0.08614, 0.5487, 0.1138, 0.5483, 0.1206, 0.5662, 0.1276, 0.6255, 0.1309, 0.6414, 0.1204, 0.6516, 0.08786, 0.6235, 0.08921, 0.4937, 0.07149, 0.5248, 0.0554, 0.5119, 0.07014, 0.4801, 0.1227, 0.4953, 0.09663, 0.5135, 0.08921, 0.4937, 0.08614, 0.5487, 0.07149, 0.5248, 0.09663, 0.5135, 0.1065, 0.5309, 0.1206, 0.5662, 0.1403, 0.5732, 0.1235, 0.5874, 0.09251, 0.5757, 0.05088, 0.5897, 0.04305, 0.5704, 0.06707, 0.5662, 0.07381, 0.5919, 0.09251, 0.5757, 0.07381, 0.5919, 0.06707, 0.5662, 0.08614, 0.5487, 0.06707, 0.5662, 0.04305, 0.5704, 0.04406, 0.5509, 0.06171, 0.5398, 0.1976, 0.8613, 0.2278, 0.8421, 0.2371, 0.8734, 0.2163, 0.8758, 0.1101, 0.145, 0.05537, 0.1192, 0.06617, 0.09329, 0.1428, 0.1332, 0.2132, 0.05216, 0.2525, 0.06046, 0.2049, 0.0819, 0.2132, 0.05216, 0.2049, 0.0819, 0.168, 0.05576, 0.76, 0.1614, 0.7256, 0.14, 0.779, 0.1167, 0.1428, 0.1332, 0.06617, 0.09329, 0.08436, 0.06693, 0.7485, 0.0571, 0.7694, 0.08698, 0.7384, 0.1022, 0.7171, 0.0699, 0.06965, 0.1648, 0.0757, 0.2002, 0.03803, 0.1912, 0.7828, 0.05145, 0.7921, 0.07879, 0.7694, 0.08698, 0.7485, 0.0571, 0.779, 0.1167, 0.7384, 0.1022, 0.7694, 0.08698, 0.2715, 0.03299, 0.2894, 0.04815, 0.2525, 0.06046, 0.2473, 0.042, 0.779, 0.1167, 0.7694, 0.08698, 0.7921, 0.07879, 0.8094, 0.1407, 0.779, 0.1167, 0.7921, 0.07879, 0.2278, 0.8421, 0.1976, 0.8613, 0.2275, 0.8181, 0.2943, 0.01958, 0.3079, 0.03493, 0.2894, 0.04815, 0.2715, 0.03299, 0.2074, 0.1096, 0.1611, 0.08462, 0.168, 0.05576, 0.2049, 0.0819, 0.1616, 0.1983, 0.06965, 0.1648, 0.1101, 0.145, 0.1605, 0.1686, 0.1611, 0.08462, 0.2074, 0.1096, 0.1551, 0.1069, 0.1627, 0.2245, 0.0757, 0.2002, 0.06965, 0.1648, 0.1616, 0.1983, 0.106, 0.369, 0.09357, 0.3352, 0.1367, 0.3333, 0.1666, 0.3551, 0.0757, 0.2002, 0.1627, 0.2245, 0.08979, 0.2366, 0.08344, 0.2976, 0.1367, 0.3333, 0.09357, 0.3352, 0.1349, 0.3895, 0.1154, 0.3985, 0.106, 0.369, 0.1666, 0.3551, 0.1551, 0.1069, 0.08436, 0.06693, 0.1311, 0.06036, 0.1611, 0.08462, 0.1311, 0.06036, 0.168, 0.05576, 0.1611, 0.08462, 0.5255, 0.1828, 0.511, 0.1919, 0.5098, 0.1596, 0.5356, 0.1657, 0.08436, 0.06693, 0.1551, 0.1069, 0.1428, 0.1332, 0.5098, 0.1596, 0.4609, 0.1173, 0.4724, 0.1013, 0.5098, 0.1596, 0.4724, 0.1013, 0.517, 0.09118, 0.5098, 0.1596, 0.517, 0.09118, 0.5365, 0.1293, 0.4724, 0.1013, 0.4962, 0.08952, 0.517, 0.09118, 0.5098, 0.1596, 0.5365, 0.1293, 0.5356, 0.1657, 0.4669, 0.1796, 0.4598, 0.1498, 0.5098, 0.1596, 0.4803, 0.1908, 0.4609, 0.1173, 0.5098, 0.1596, 0.4598, 0.1498, 0.5098, 0.1596, 0.4955, 0.195, 0.4803, 0.1908, 0.2797, 0.2051, 0.2937, 0.1882, 0.2971, 0.1925, 0.2865, 0.2065, 0.2308, 0.2995, 0.2394, 0.3003, 0.2405, 0.3181, 0.2372, 0.3293, 0.2937, 0.1882, 0.3055, 0.176, 0.3075, 0.1813, 0.2971, 0.1925, 0.2308, 0.2995, 0.2367, 0.2758, 0.2408, 0.2837, 0.2394, 0.3003, 0.3055, 0.176, 0.3172, 0.1637, 0.3167, 0.1714, 0.3075, 0.1813, 0.2465, 0.2517, 0.2522, 0.2544, 0.2456, 0.2698, 0.2367, 0.2758, 0.3587, 0.1341, 0.3548, 0.1431, 0.3392, 0.1526, 0.3348, 0.1489, 0.3348, 0.1489, 0.3392, 0.1526, 0.3266, 0.1622, 0.3172, 0.1637, 0.2573, 0.2364, 0.2668, 0.2335, 0.2522, 0.2544, 0.2465, 0.2517, 0.2372, 0.3293, 0.2471, 0.3361, 0.2563, 0.3557, 0.2503, 0.3599, 0.2668, 0.2335, 0.2573, 0.2364, 0.2797, 0.2051, 0.2274, 0.264, 0.2366, 0.2476, 0.2465, 0.2517, 0.2367, 0.2758, 0.2865, 0.2065, 0.2668, 0.2335, 0.2797, 0.2051, 0.2405, 0.3181, 0.2471, 0.3361, 0.2372, 0.3293, 0.2367, 0.2758, 0.2198, 0.2792, 0.2274, 0.264, 0.3444, 0.1271, 0.3587, 0.1341, 0.3348, 0.1489, 0.3275, 0.1406, 0.3161, 0.1499, 0.3275, 0.1406, 0.3348, 0.1489, 0.3172, 0.1637, 0.2459, 0.229, 0.2573, 0.2364, 0.2465, 0.2517, 0.2366, 0.2476, 0.2604, 0.2125, 0.2797, 0.2051, 0.2573, 0.2364, 0.2459, 0.229, 0.2312, 0.3667, 0.2227, 0.3443, 0.2372, 0.3293, 0.2503, 0.3599, 0.2854, 0.1815, 0.2937, 0.1882, 0.2797, 0.2051, 0.2715, 0.1959, 0.2797, 0.2051, 0.2604, 0.2125, 0.2715, 0.1959, 0.2968, 0.1684, 0.3055, 0.176, 0.2937, 0.1882, 0.2854, 0.1815, 0.2308, 0.2995, 0.2372, 0.3293, 0.2207, 0.3215, 0.3057, 0.16, 0.3172, 0.1637, 0.3055, 0.176, 0.2968, 0.1684, 0.2224, 0.17, 0.2715, 0.1959, 0.2604, 0.2125, 0.2058, 0.1908, 0.1428, 0.1332, 0.197, 0.1382, 0.1605, 0.1686, 0.2058, 0.1908, 0.1605, 0.1686, 0.197, 0.1382, 0.2224, 0.17, 0.2459, 0.229, 0.1616, 0.1983, 0.2058, 0.1908, 0.2385, 0.1529, 0.2732, 0.1731, 0.2715, 0.1959, 0.2224, 0.17, 0.1605, 0.1686, 0.2058, 0.1908, 0.1616, 0.1983, 0.2819, 0.159, 0.2968, 0.1684, 0.2854, 0.1815, 0.2732, 0.1731, 0.2732, 0.1731, 0.2385, 0.1529, 0.2819, 0.159, 0.3059, 0.1363, 0.3217, 0.1255, 0.3275, 0.1406, 0.3161, 0.1499, 0.2939, 0.1482, 0.3059, 0.1363, 0.3161, 0.1499, 0.3057, 0.16, 0.3217, 0.1255, 0.3372, 0.1124, 0.3444, 0.1271, 0.3275, 0.1406, 0.2939, 0.1482, 0.3057, 0.16, 0.2968, 0.1684, 0.2819, 0.159, 0.3059, 0.1363, 0.2939, 0.1482, 0.2671, 0.1193, 0.2815, 0.1026, 0.2074, 0.1096, 0.2494, 0.1353, 0.2385, 0.1529, 0.197, 0.1382, 0.2819, 0.159, 0.2671, 0.1193, 0.2939, 0.1482, 0.197, 0.1382, 0.2385, 0.1529, 0.2224, 0.17, 0.197, 0.1382, 0.1551, 0.1069, 0.2074, 0.1096, 0.1666, 0.3551, 0.2227, 0.3443, 0.2312, 0.3667, 0.1794, 0.3768, 0.3184, 0.08221, 0.3217, 0.1255, 0.298, 0.09021, 0.2695, 0.07765, 0.2815, 0.1026, 0.2671, 0.1193, 0.2389, 0.09977, 0.3661, 0.1089, 0.3444, 0.1271, 0.3372, 0.1124, 0.3367, 0.0684, 0.3661, 0.1089, 0.3184, 0.08221, 0.3217, 0.1255, 0.3059, 0.1363, 0.2815, 0.1026, 0.2815, 0.1026, 0.298, 0.09021, 0.3217, 0.1255, 0.2389, 0.09977, 0.2049, 0.0819, 0.2525, 0.06046, 0.2695, 0.07765, 0.2389, 0.09977, 0.2671, 0.1193, 0.2494, 0.1353, 0.2074, 0.1096, 0.2049, 0.0819, 0.2389, 0.09977, 0.2074, 0.1096, 0.2894, 0.04815, 0.3184, 0.08221, 0.298, 0.09021, 0.2695, 0.07765, 0.3079, 0.03493, 0.3367, 0.0684, 0.3184, 0.08221, 0.2894, 0.04815, 0.1794, 0.3768, 0.1349, 0.3895, 0.1666, 0.3551, 0.2207, 0.3215, 0.2227, 0.3443, 0.1666, 0.3551, 0.1367, 0.3333, 0.08344, 0.2976, 0.0753, 0.2695, 0.1765, 0.2766, 0.1819, 0.3023, 0.1616, 0.1983, 0.2459, 0.229, 0.1627, 0.2245, 0.1627, 0.2245, 0.2366, 0.2476, 0.2274, 0.264, 0.1641, 0.2511, 0.2274, 0.264, 0.1765, 0.2766, 0.1819, 0.3023, 0.1765, 0.2766, 0.2198, 0.2792, 0.1765, 0.2766, 0.0753, 0.2695, 0.08979, 0.2366, 0.1641, 0.2511, 0.2368, 0.7942, 0.2245, 0.7861, 0.2442, 0.7604, 0.2553, 0.7721, 0.2308, 0.2995, 0.1819, 0.3023, 0.2198, 0.2792, 0.13, 0.8787, 0.1434, 0.849, 0.1549, 0.8802, 0.1434, 0.849, 0.1867, 0.8057, 0.1789, 0.8533, 0.2245, 0.7861, 0.2275, 0.8181, 0.1867, 0.8057, 0.2834, 0.7539, 0.2553, 0.7721, 0.2442, 0.7604, 0.2758, 0.7332, 0.3182, 0.7394, 0.2834, 0.7539, 0.2758, 0.7332, 0.3003, 0.708, 0.03941, 0.271, 0.04267, 0.2277, 0.08979, 0.2366, 0.0753, 0.2695, 0.03941, 0.271, 0.0753, 0.2695, 0.08344, 0.2976, 0.05145, 0.3067, 0.8828, 0.05098, 0.8482, 0.05743, 0.8558, 0.01873, 0.9179, 0.04066, 0.08979, 0.2366, 0.04267, 0.2277, 0.0757, 0.2002, 0.9179, 0.04066, 0.9205, 0.07883, 0.8828, 0.05098, 0.8988, 0.09974, 0.8618, 0.0972, 0.8828, 0.05098, 0.9205, 0.07883, 0.9179, 0.04066, 0.9446, 0.05503, 0.9205, 0.07883, 0.8176, 0.03156, 0.8558, 0.01873, 0.8482, 0.05743, 0.8176, 0.03156, 0.7828, 0.05145, 0.7788, 0.02141, 0.8185, 0.06919, 0.7921, 0.07879, 0.7828, 0.05145, 0.8176, 0.03156, 0.8828, 0.05098, 0.8618, 0.0972, 0.8482, 0.05743, 0.8257, 0.1555, 0.8363, 0.142, 0.8414, 0.1582, 0.8343, 0.1653, 0.8185, 0.06919, 0.8482, 0.05743, 0.8316, 0.1118, 0.8618, 0.0972, 0.8363, 0.142, 0.8316, 0.1118, 0.7921, 0.07879, 0.8185, 0.06919, 0.8316, 0.1118, 0.7921, 0.07879, 0.8316, 0.1118, 0.8363, 0.142, 0.816, 0.1643, 0.8257, 0.1555, 0.8343, 0.1653, 0.8258, 0.1738, 0.8071, 0.1925, 0.7982, 0.181, 0.816, 0.1643, 0.8258, 0.1738, 0.8257, 0.1555, 0.8094, 0.1407, 0.7921, 0.07879, 0.8363, 0.142, 0.816, 0.1643, 0.7956, 0.1571, 0.8094, 0.1407, 0.8257, 0.1555, 0.7956, 0.1571, 0.76, 0.1614, 0.779, 0.1167, 0.8094, 0.1407, 0.7776, 0.222, 0.7346, 0.265, 0.7197, 0.2421, 0.7635, 0.2027, 0.6605, 0.2891, 0.6403, 0.2737, 0.6887, 0.241, 0.7197, 0.2421, 0.6887, 0.241, 0.7018, 0.209, 0.7405, 0.1911, 0.7635, 0.2027, 0.7197, 0.2421, 0.7018, 0.209, 0.7982, 0.181, 0.8071, 0.1925, 0.7776, 0.222, 0.7635, 0.2027, 0.7405, 0.1911, 0.76, 0.1614, 0.7635, 0.2027, 0.4844, 0.08793, 0.4962, 0.08952, 0.4724, 0.1013, 0.4693, 0.09877, 0.7018, 0.209, 0.6887, 0.241, 0.6669, 0.2161, 0.7236, 0.1737, 0.7405, 0.1911, 0.7018, 0.209, 0.76, 0.1614, 0.7405, 0.1911, 0.7236, 0.1737, 0.5356, 0.1657, 0.5365, 0.1293, 0.5396, 0.1288, 0.4598, 0.1498, 0.4556, 0.1392, 0.4609, 0.1173, 0.4598, 0.1498, 0.4579, 0.1619, 0.4556, 0.1392, 0.4962, 0.08952, 0.5017, 0.08542, 0.517, 0.09118, 0.6014, 0.3909, 0.5919, 0.3984, 0.5888, 0.3869, 0.597, 0.3753, 0.5968, 0.4009, 0.5896, 0.408, 0.5919, 0.3984, 0.5896, 0.408, 0.5829, 0.407, 0.5919, 0.3984, 0.5832, 0.3946, 0.5888, 0.3869, 0.5919, 0.3984, 0.5689, 0.3661, 0.5796, 0.3537, 0.5888, 0.3869, 0.574, 0.3877, 0.5829, 0.407, 0.5723, 0.4002, 0.5832, 0.3946, 0.5829, 0.407, 0.58, 0.4122, 0.5723, 0.4002, 0.5854, 0.4105, 0.58, 0.4122, 0.5829, 0.407, 0.5831, 0.4146, 0.58, 0.4122, 0.5854, 0.4105, 0.5706, 0.4097, 0.5723, 0.4002, 0.58, 0.4122, 0.58, 0.4122, 0.5563, 0.4323, 0.5706, 0.4097, 0.6014, 0.3909, 0.6063, 0.3807, 0.6084, 0.3938, 0.6132, 0.3845, 0.6084, 0.3938, 0.6063, 0.3807, 0.5482, 0.4066, 0.5385, 0.3994, 0.5616, 0.3956, 0.5616, 0.3956, 0.5723, 0.4002, 0.5482, 0.4066, 0.5832, 0.3946, 0.5723, 0.4002, 0.574, 0.3877, 0.6389, 0.365, 0.6132, 0.3845, 0.6063, 0.3807, 0.6232, 0.3504, 0.6034, 0.3594, 0.6063, 0.3807, 0.597, 0.3753, 0.5796, 0.3537, 0.6063, 0.3807, 0.6034, 0.3594, 0.6232, 0.3504, 0.5689, 0.3661, 0.5586, 0.3782, 0.5536, 0.3566, 0.5657, 0.3513, 0.5796, 0.3537, 0.6067, 0.3361, 0.6034, 0.3594, 0.6034, 0.3594, 0.6067, 0.3361, 0.6232, 0.3504, 0.5586, 0.3782, 0.5373, 0.3711, 0.5536, 0.3566, 0.5182, 0.3955, 0.5261, 0.406, 0.5205, 0.4172, 0.5093, 0.4268, 0.5812, 0.3166, 0.6067, 0.3361, 0.5796, 0.3537, 0.5182, 0.3955, 0.5093, 0.4268, 0.4834, 0.4046, 0.5074, 0.3801, 0.5536, 0.3566, 0.5593, 0.3375, 0.5657, 0.3513, 0.5253, 0.4493, 0.5093, 0.4268, 0.5236, 0.432, 0.5301, 0.4413, 0.5182, 0.3955, 0.5074, 0.3801, 0.5373, 0.3711, 0.5593, 0.3375, 0.56, 0.2973, 0.5812, 0.3166, 0.5439, 0.4538, 0.542, 0.4357, 0.5563, 0.4323, 0.5439, 0.4538, 0.5301, 0.4413, 0.542, 0.4357, 0.5482, 0.4066, 0.5367, 0.4134, 0.5385, 0.3994, 0.5563, 0.4323, 0.542, 0.4357, 0.5472, 0.4229, 0.5261, 0.406, 0.5385, 0.3994, 0.5367, 0.4134, 0.5324, 0.4199, 0.5093, 0.4268, 0.5253, 0.4493, 0.5112, 0.4556, 0.4956, 0.4309, 0.5472, 0.4229, 0.5324, 0.4199, 0.5367, 0.4134, 0.542, 0.4357, 0.5324, 0.4199, 0.5472, 0.4229, 0.4696, 0.4489, 0.4956, 0.4309, 0.5112, 0.4556, 0.4758, 0.4687, 0.5253, 0.4493, 0.5262, 0.4793, 0.5112, 0.4556, 0.5829, 0.407, 0.5896, 0.408, 0.5854, 0.4105, 0.5126, 0.4788, 0.4758, 0.4687, 0.5112, 0.4556, 0.4956, 0.4309, 0.4696, 0.4489, 0.4633, 0.4192, 0.4682, 0.3702, 0.4875, 0.3705, 0.4834, 0.4046, 0.4519, 0.3973, 0.4834, 0.4046, 0.4956, 0.4309, 0.4633, 0.4192, 0.4423, 0.4336, 0.4294, 0.43, 0.4336, 0.4163, 0.4493, 0.4306, 0.4929, 0.5047, 0.4758, 0.4687, 0.5126, 0.4788, 0.4834, 0.4046, 0.4633, 0.4192, 0.4519, 0.3973, 0.4633, 0.4192, 0.4469, 0.4132, 0.4519, 0.3973, 0.4758, 0.4687, 0.4509, 0.4697, 0.4696, 0.4489, 0.4509, 0.4697, 0.4368, 0.4675, 0.4482, 0.4614, 0.4336, 0.4163, 0.4294, 0.43, 0.4241, 0.4326, 0.4241, 0.4326, 0.4294, 0.43, 0.4277, 0.4462, 0.415, 0.4476, 0.4277, 0.4462, 0.4368, 0.4675, 0.4261, 0.4658, 0.4493, 0.4397, 0.4493, 0.4306, 0.4547, 0.4384, 0.4241, 0.4326, 0.415, 0.4476, 0.4158, 0.4174, 0.4665, 0.4958, 0.4368, 0.4675, 0.4509, 0.4697, 0.4519, 0.3973, 0.4336, 0.4163, 0.4158, 0.4174, 0.4485, 0.3727, 0.4485, 0.3727, 0.4682, 0.3702, 0.4519, 0.3973, 0.4682, 0.3702, 0.4485, 0.3727, 0.4518, 0.341, 0.4786, 0.3468, 0.4786, 0.3468, 0.4518, 0.341, 0.4819, 0.2987, 0.503, 0.3082, 0.4034, 0.4129, 0.396, 0.4033, 0.4159, 0.3669, 0.4786, 0.3468, 0.5122, 0.3387, 0.4875, 0.3705, 0.5122, 0.3387, 0.5421, 0.3462, 0.514, 0.3638, 0.4235, 0.3183, 0.4597, 0.2906, 0.4518, 0.341, 0.4034, 0.4129, 0.3798, 0.4338, 0.3754, 0.4194, 0.396, 0.4033, 0.4597, 0.2906, 0.4819, 0.2987, 0.4518, 0.341, 0.5373, 0.3711, 0.5074, 0.3801, 0.514, 0.3638, 0.5536, 0.3566, 0.5373, 0.3711, 0.5421, 0.3462, 0.5421, 0.3462, 0.5593, 0.3375, 0.5536, 0.3566, 0.5593, 0.3375, 0.5421, 0.3462, 0.5374, 0.3277, 0.3397, 0.4426, 0.3049, 0.4159, 0.3538, 0.4366, 0.3049, 0.4159, 0.3041, 0.4426, 0.278, 0.4363, 0.2801, 0.4075, 0.3769, 0.3713, 0.3921, 0.3718, 0.396, 0.4033, 0.3754, 0.4194, 0.3049, 0.4159, 0.2801, 0.4075, 0.2817, 0.3806, 0.3212, 0.3948, 0.3754, 0.4194, 0.3538, 0.4366, 0.3501, 0.3917, 0.3538, 0.4366, 0.3212, 0.3948, 0.3501, 0.3917, 0.3465, 0.3352, 0.3501, 0.3917, 0.2947, 0.3592, 0.3013, 0.3276, 0.3769, 0.3713, 0.3501, 0.3917, 0.3465, 0.3352, 0.3947, 0.3179, 0.3825, 0.2708, 0.3728, 0.3067, 0.331, 0.3013, 0.3425, 0.2557, 0.331, 0.3013, 0.3728, 0.3067, 0.3465, 0.3352, 0.2973, 0.2906, 0.331, 0.3013, 0.3013, 0.3276, 0.3947, 0.3179, 0.3728, 0.3067, 0.3825, 0.2708, 0.4248, 0.2823, 0.3425, 0.2557, 0.331, 0.3013, 0.2973, 0.2906, 0.3184, 0.2433, 0.3947, 0.3179, 0.4235, 0.3183, 0.4159, 0.3669, 0.3921, 0.3718, 0.3825, 0.2708, 0.3425, 0.2557, 0.37, 0.214, 0.4078, 0.234, 0.4235, 0.3183, 0.3947, 0.3179, 0.4248, 0.2823, 0.3425, 0.2557, 0.3184, 0.2433, 0.3474, 0.1997, 0.37, 0.214, 0.4819, 0.2987, 0.4597, 0.2906, 0.4761, 0.2654, 0.5107, 0.2587, 0.4248, 0.2823, 0.3825, 0.2708, 0.4078, 0.234, 0.4427, 0.2513, 0.4597, 0.2906, 0.4248, 0.2823, 0.4427, 0.2513, 0.4761, 0.2654, 0.5297, 0.2744, 0.56, 0.2973, 0.5374, 0.3277, 0.503, 0.3082, 0.5107, 0.2587, 0.5297, 0.2744, 0.503, 0.3082, 0.37, 0.214, 0.3474, 0.1997, 0.3753, 0.1663, 0.405, 0.1893, 0.4349, 0.2111, 0.4805, 0.2416, 0.4427, 0.2513, 0.56, 0.2973, 0.5297, 0.2744, 0.5379, 0.2695, 0.5718, 0.2937, 0.4078, 0.234, 0.405, 0.1893, 0.4349, 0.2111, 0.4405, 0.1986, 0.4349, 0.2111, 0.405, 0.1893, 0.4066, 0.1721, 0.5107, 0.2587, 0.5379, 0.2695, 0.5297, 0.2744, 0.4723, 0.2216, 0.4805, 0.2416, 0.4349, 0.2111, 0.4405, 0.1986, 0.4066, 0.1721, 0.405, 0.1893, 0.3753, 0.1663, 0.3844, 0.1542, 0.6153, 0.3303, 0.6067, 0.3361, 0.5812, 0.3166, 0.5718, 0.2937, 0.4805, 0.2416, 0.4723, 0.2216, 0.4938, 0.2387, 0.6427, 0.3549, 0.6389, 0.365, 0.6232, 0.3504, 0.6153, 0.3303, 0.4008, 0.7044, 0.4102, 0.6794, 0.4256, 0.6939, 0.4101, 0.7243, 0.394, 0.7793, 0.3632, 0.7512, 0.3919, 0.726, 0.4101, 0.7243, 0.827, 0.3273, 0.7992, 0.3648, 0.7664, 0.3205, 0.7911, 0.2983, 0.7333, 0.3694, 0.7664, 0.3205, 0.7798, 0.3873, 0.827, 0.3273, 0.8464, 0.33, 0.8626, 0.3767, 0.8354, 0.3909, 0.7911, 0.2983, 0.8267, 0.2749, 0.827, 0.3273, 0.7992, 0.3648, 0.827, 0.3273, 0.8354, 0.3909, 0.8086, 0.4073, 0.8757, 0.3063, 0.8464, 0.33, 0.827, 0.3273, 0.8582, 0.2782, 0.8464, 0.33, 0.8757, 0.3063, 0.8758, 0.3444, 0.8626, 0.3767, 0.8464, 0.33, 0.8758, 0.3444, 0.8888, 0.3665, 0.9187, 0.3393, 0.8888, 0.3665, 0.8758, 0.3444, 0.9156, 0.298, 0.8267, 0.2749, 0.8387, 0.2379, 0.8582, 0.2782, 0.9185, 0.3726, 0.8888, 0.3665, 0.9187, 0.3393, 0.9544, 0.3788, 0.5127, 0.7455, 0.4914, 0.7309, 0.5128, 0.7071, 0.532, 0.7243, 0.4483, 0.7618, 0.4259, 0.7469, 0.4468, 0.7041, 0.4686, 0.7181, 0.4101, 0.7243, 0.4468, 0.7041, 0.4259, 0.7469, 0.4661, 0.7803, 0.4483, 0.7618, 0.4686, 0.7181, 0.4914, 0.7309, 0.4661, 0.7803, 0.4914, 0.7309, 0.5127, 0.7455, 0.4889, 0.7905, 0.5076, 0.7997, 0.4889, 0.7905, 0.5127, 0.7455, 0.5399, 0.7506, 0.9591, 0.3636, 0.9544, 0.3788, 0.9187, 0.3393, 0.9351, 0.3202, 0.9021, 0.2491, 0.8757, 0.3063, 0.8582, 0.2782, 0.8809, 0.2266, 0.8757, 0.3063, 0.9021, 0.2491, 0.9156, 0.298, 0.4066, 0.8417, 0.4259, 0.7469, 0.4483, 0.7618, 0.425, 0.844, 0.5476, 0.7835, 0.53, 0.8203, 0.5076, 0.7997, 0.07014, 0.8772, 0.0428, 0.8629, 0.05315, 0.851, 0.09593, 0.8557, 0.4259, 0.7469, 0.4066, 0.8417, 0.394, 0.7793, 0.3694, 0.8628, 0.3676, 0.77, 0.394, 0.7793, 0.3871, 0.8424, 0.07014, 0.8772, 0.09593, 0.8557, 0.09512, 0.8973, 0.3456, 0.8023, 0.3676, 0.77, 0.3694, 0.8628, 0.3537, 0.8577, 0.3215, 0.8038, 0.3456, 0.8023, 0.3537, 0.8577, 0.343, 0.8691, 0.4801, 0.8609, 0.458, 0.8566, 0.4889, 0.7905, 0.5076, 0.7997, 0.4661, 0.7803, 0.4374, 0.8527, 0.425, 0.844, 0.4661, 0.7803, 0.4889, 0.7905, 0.458, 0.8566, 0.4985, 0.8759, 0.4801, 0.8609, 0.5076, 0.7997, 0.53, 0.8203, 0.09593, 0.8557, 0.07899, 0.8352, 0.09004, 0.8258, 0.1201, 0.8307, 0.09593, 0.8557, 0.05315, 0.851, 0.07899, 0.8352, 0.09593, 0.8557, 0.13, 0.8787, 0.09512, 0.8973, 0.3087, 0.8136, 0.3215, 0.8038, 0.343, 0.8691, 0.3286, 0.8836, 0.4995, 0.9088, 0.5553, 0.8724, 0.5697, 0.8929, 0.5093, 0.9298, 0.4985, 0.8759, 0.5278, 0.8617, 0.4995, 0.9088, 0.5278, 0.8617, 0.5553, 0.8724, 0.4995, 0.9088, 0.5697, 0.8929, 0.5815, 0.906, 0.5202, 0.9458, 0.5093, 0.9298, 0.07664, 0.7379, 0.05849, 0.7223, 0.06541, 0.7143, 0.0853, 0.7326, 0.1171, 0.7765, 0.07664, 0.7379, 0.0853, 0.7326, 0.1203, 0.7558, 0.05849, 0.7223, 0.07664, 0.7379, 0.05305, 0.7284, 0.05305, 0.7284, 0.07664, 0.7379, 0.1171, 0.7765, 0.0914, 0.7683, 0.5278, 0.8617, 0.4985, 0.8759, 0.53, 0.8203, 0.5503, 0.8458, 0.53, 0.8203, 0.5476, 0.7835, 0.5503, 0.8458, 0.09911, 0.7912, 0.1171, 0.7765, 0.1372, 0.7976, 0.09973, 0.8136, 0.4374, 0.8527, 0.458, 0.8566, 0.4458, 0.8811, 0.4283, 0.8733, 0.5278, 0.8617, 0.5503, 0.8458, 0.5553, 0.8724, 0.3871, 0.8424, 0.3886, 0.8712, 0.3694, 0.8628, 0.4128, 0.8657, 0.425, 0.844, 0.4374, 0.8527, 0.4283, 0.8733, 0.4801, 0.8609, 0.4985, 0.8759, 0.4796, 0.9, 0.4628, 0.8893, 0.458, 0.8566, 0.4801, 0.8609, 0.4628, 0.8893, 0.4458, 0.8811, 0.4791, 0.9413, 0.5093, 0.9298, 0.5202, 0.9458, 0.4821, 0.9598, 0.3286, 0.8836, 0.343, 0.8691, 0.3694, 0.9031, 0.3536, 0.9156, 0.3886, 0.8712, 0.3871, 0.8424, 0.4066, 0.8417, 0.4128, 0.8657, 0.392, 0.8995, 0.3886, 0.8712, 0.4128, 0.8657, 0.4174, 0.9009, 0.3694, 0.8628, 0.3886, 0.8712, 0.392, 0.8995, 0.3694, 0.9031, 0.4174, 0.9009, 0.4283, 0.8733, 0.4458, 0.8811, 0.4442, 0.9088, 0.343, 0.8691, 0.3537, 0.8577, 0.3694, 0.8628, 0.3694, 0.9031, 0.4995, 0.9088, 0.5093, 0.9298, 0.4791, 0.9413, 0.4671, 0.9246, 0.4442, 0.9088, 0.4628, 0.8893, 0.4796, 0.9, 0.4671, 0.9246, 0.4256, 0.9268, 0.4201, 0.9506, 0.4012, 0.9418, 0.4002, 0.9188, 0.4995, 0.9088, 0.4671, 0.9246, 0.4796, 0.9, 0.4256, 0.9268, 0.4002, 0.9188, 0.4174, 0.9009, 0.4442, 0.9088, 0.4396, 0.9506, 0.4201, 0.9506, 0.4256, 0.9268, 0.4516, 0.9335, 0.8672, 0.8622, 0.9008, 0.8612, 0.9348, 0.9231, 0.9069, 0.9386, 0.9183, 0.7999, 0.9385, 0.7548, 0.9481, 0.7901, 0.9442, 0.8367, 0.9183, 0.7999, 0.9481, 0.7901, 0.8387, 0.2379, 0.859, 0.1906, 0.8809, 0.2266, 0.8455, 0.8738, 0.8672, 0.8622, 0.9069, 0.9386, 0.8809, 0.9494, 0.9391, 0.2497, 0.9278, 0.2745, 0.9021, 0.2491, 0.9185, 0.2156, 0.8089, 0.9667, 0.8003, 0.9301, 0.8353, 0.9349, 0.9672, 0.7332, 0.9582, 0.7575, 0.9385, 0.7548, 0.9556, 0.719, 0.8809, 0.2266, 0.8516, 0.1664, 0.9185, 0.2156, 0.9806, 0.7104, 0.9672, 0.7332, 0.9556, 0.719, 0.9655, 0.6972, 0.7783, 0.8525, 0.8013, 0.8415, 0.8353, 0.9349, 0.8003, 0.9301, 0.9103, 0.8341, 0.9008, 0.8612, 0.8755, 0.8301, 0.8455, 0.8738, 0.8353, 0.9349, 0.8013, 0.8415, 0.6311, 0.8987, 0.6016, 0.8894, 0.6106, 0.8702, 0.6452, 0.8376, 0.732, 0.9364, 0.7253, 0.8463, 0.7619, 0.906, 0.6311, 0.8987, 0.6452, 0.8376, 0.6649, 0.9133, 0.8896, 0.4804, 0.8972, 0.5027, 0.8697, 0.5267, 0.864, 0.4688, 0.8431, 0.4686, 0.864, 0.4688, 0.8697, 0.5267, 0.8391, 0.5355, 0.8286, 0.479, 0.8431, 0.4686, 0.8391, 0.5355, 0.8196, 0.4994, 0.8416, 0.5699, 0.8391, 0.5355, 0.8697, 0.5267, 0.8569, 0.574, 0.8279, 0.5597, 0.8191, 0.5419, 0.8391, 0.5355, 0.8416, 0.5699, 0.8865, 0.5608, 0.8724, 0.571, 0.8697, 0.5267, 0.8963, 0.5436, 0.8697, 0.5267, 0.8972, 0.5027, 0.8963, 0.5436, 0.7952, 0.725, 0.7938, 0.7183, 0.8077, 0.7077, 0.812, 0.711, 0.6821, 0.7643, 0.6999, 0.7654, 0.7006, 0.7724, 0.6711, 0.7676, 0.812, 0.711, 0.8077, 0.7077, 0.819, 0.6973, 0.8242, 0.6993, 0.7006, 0.7724, 0.6999, 0.7654, 0.7165, 0.764, 0.7246, 0.768, 0.8242, 0.6993, 0.819, 0.6973, 0.8288, 0.688, 0.8357, 0.6883, 0.7304, 0.7592, 0.7457, 0.7525, 0.7485, 0.7583, 0.7246, 0.768, 0.8476, 0.6656, 0.8571, 0.6499, 0.8666, 0.6448, 0.8512, 0.67, 0.838, 0.6782, 0.8476, 0.6656, 0.8512, 0.67, 0.8357, 0.6883, 0.7457, 0.7525, 0.7608, 0.7422, 0.7638, 0.7475, 0.7485, 0.7583, 0.7608, 0.7422, 0.7774, 0.7302, 0.7952, 0.725, 0.7638, 0.7475, 0.6445, 0.7485, 0.6641, 0.7577, 0.6711, 0.7676, 0.6403, 0.7545, 0.736, 0.7766, 0.7246, 0.768, 0.7485, 0.7583, 0.7526, 0.7681, 0.736, 0.7766, 0.721, 0.786, 0.7246, 0.768, 0.8357, 0.6883, 0.8503, 0.6887, 0.8402, 0.6991, 0.8512, 0.67, 0.8666, 0.6448, 0.8731, 0.6604, 0.8596, 0.6773, 0.8503, 0.6887, 0.8357, 0.6883, 0.8512, 0.67, 0.8596, 0.6773, 0.7485, 0.7583, 0.7638, 0.7475, 0.7709, 0.758, 0.7526, 0.7681, 0.7638, 0.7475, 0.7952, 0.725, 0.7877, 0.7444, 0.7709, 0.758, 0.8666, 0.6448, 0.8884, 0.637, 0.8731, 0.6604, 0.6344, 0.7701, 0.6403, 0.7545, 0.6711, 0.7676, 0.6558, 0.7824, 0.7952, 0.725, 0.812, 0.711, 0.8186, 0.7194, 0.8048, 0.7341, 0.8048, 0.7341, 0.7877, 0.7444, 0.7952, 0.725, 0.6711, 0.7676, 0.6785, 0.7854, 0.6558, 0.7824, 0.6785, 0.7854, 0.6711, 0.7676, 0.7006, 0.7724, 0.7003, 0.7887, 0.812, 0.711, 0.8242, 0.6993, 0.8318, 0.7079, 0.8186, 0.7194, 0.7006, 0.7724, 0.7246, 0.768, 0.721, 0.786, 0.7003, 0.7887, 0.8242, 0.6993, 0.8357, 0.6883, 0.8402, 0.6991, 0.8318, 0.7079, 0.8672, 0.8622, 0.8455, 0.8738, 0.8164, 0.8127, 0.8755, 0.8301, 0.8013, 0.8415, 0.8164, 0.8127, 0.8455, 0.8738, 0.7877, 0.7444, 0.8048, 0.7341, 0.8294, 0.7806, 0.8164, 0.8127, 0.7709, 0.758, 0.7877, 0.7444, 0.8164, 0.8127, 0.8013, 0.8415, 0.8367, 0.7487, 0.8294, 0.7806, 0.8048, 0.7341, 0.8271, 0.7316, 0.8294, 0.7806, 0.8367, 0.7487, 0.8519, 0.7743, 0.8649, 0.7553, 0.8519, 0.7743, 0.8367, 0.7487, 0.8396, 0.7209, 0.8396, 0.7209, 0.8271, 0.7316, 0.8186, 0.7194, 0.8318, 0.7079, 0.8639, 0.6988, 0.8503, 0.6887, 0.8596, 0.6773, 0.8751, 0.6834, 0.8048, 0.7341, 0.8186, 0.7194, 0.8271, 0.7316, 0.8519, 0.7109, 0.8402, 0.6991, 0.8503, 0.6887, 0.8639, 0.6988, 0.8751, 0.6834, 0.8596, 0.6773, 0.8731, 0.6604, 0.8903, 0.6692, 0.8318, 0.7079, 0.8402, 0.6991, 0.8519, 0.7109, 0.8396, 0.7209, 0.8822, 0.7396, 0.8519, 0.7109, 0.8639, 0.6988, 0.8978, 0.7234, 0.8519, 0.7743, 0.8863, 0.789, 0.9103, 0.8341, 0.8755, 0.8301, 0.6299, 0.787, 0.6558, 0.7824, 0.6452, 0.8376, 0.6234, 0.8254, 0.8903, 0.6692, 0.9251, 0.6913, 0.91, 0.7068, 0.8903, 0.6692, 0.8731, 0.6604, 0.8884, 0.637, 0.9029, 0.6454, 0.9318, 0.6681, 0.9251, 0.6913, 0.8903, 0.6692, 0.9029, 0.6454, 0.8978, 0.7234, 0.8639, 0.6988, 0.8751, 0.6834, 0.91, 0.7068, 0.8822, 0.7396, 0.9214, 0.7372, 0.9385, 0.7548, 0.9183, 0.7999, 0.8863, 0.789, 0.8822, 0.7396, 0.9183, 0.7999, 0.9103, 0.8341, 0.9214, 0.7372, 0.9251, 0.6913, 0.9556, 0.719, 0.9385, 0.7548, 0.8822, 0.7396, 0.8863, 0.789, 0.8649, 0.7553, 0.9251, 0.6913, 0.9214, 0.7372, 0.91, 0.7068, 0.7526, 0.7681, 0.7709, 0.758, 0.8013, 0.8415, 0.7783, 0.8525, 0.6452, 0.8376, 0.6106, 0.8702, 0.6234, 0.8254, 0.9655, 0.6972, 0.9556, 0.719, 0.9251, 0.6913, 0.6785, 0.7854, 0.6649, 0.9133, 0.6452, 0.8376, 0.7003, 0.7887, 0.7025, 0.9194, 0.6785, 0.7854, 0.736, 0.7766, 0.7526, 0.7681, 0.7783, 0.8525, 0.7489, 0.8402, 0.7783, 0.8525, 0.7619, 0.906, 0.7489, 0.8402, 0.721, 0.786, 0.736, 0.7766, 0.7489, 0.8402, 0.7253, 0.8463, 0.13, 0.8787, 0.09593, 0.8557, 0.1201, 0.8307, 0.1434, 0.849, 0.7025, 0.9194, 0.7003, 0.7887, 0.7253, 0.8463, 0.1434, 0.849, 0.1201, 0.8307, 0.1372, 0.7976, 0.1867, 0.8057, 0.1867, 0.8057, 0.1743, 0.7647, 0.1992, 0.7571, 0.2245, 0.7861, 0.2245, 0.7861, 0.1992, 0.7571, 0.2221, 0.7389, 0.2442, 0.7604, 0.1867, 0.8057, 0.1372, 0.7976, 0.1743, 0.7647, 0.2442, 0.7604, 0.2221, 0.7389, 0.2543, 0.713, 0.2758, 0.7332, 0.3003, 0.708, 0.2758, 0.7332, 0.2543, 0.713, 0.2788, 0.6801, 0.2385, 0.709, 0.2543, 0.713, 0.2221, 0.7389, 0.2543, 0.713, 0.2385, 0.709, 0.253, 0.6742, 0.2788, 0.6801, 0.3135, 0.6789, 0.3003, 0.708, 0.2788, 0.6801, 0.3035, 0.659, 0.7619, 0.906, 0.7739, 0.9677, 0.732, 0.9364, 0.732, 0.9364, 0.6934, 0.9533, 0.7025, 0.9194, 0.9205, 0.07883, 0.9446, 0.05503, 0.9714, 0.1095, 0.9494, 0.1179, 0.9658, 0.1468, 0.9688, 0.1819, 0.9304, 0.1811, 0.918, 0.1449, 0.9782, 0.2207, 0.9481, 0.2168, 0.9688, 0.1819, 0.9494, 0.1179, 0.918, 0.1449, 0.8988, 0.09974, 0.9304, 0.1811, 0.9688, 0.1819, 0.9481, 0.2168, 0.9185, 0.2156, 0.8988, 0.09974, 0.918, 0.1449, 0.8847, 0.1463, 0.8618, 0.0972, 0.891, 0.1693, 0.8847, 0.1463, 0.918, 0.1449, 0.8502, 0.1494, 0.8618, 0.0972, 0.8847, 0.1463, 0.891, 0.1693, 0.9304, 0.1811, 0.9185, 0.2156, 0.8516, 0.1664, 0.8502, 0.1494, 0.8605, 0.1612, 0.8516, 0.1664, 0.8414, 0.1582, 0.8414, 0.1582, 0.8516, 0.1664, 0.8441, 0.1739, 0.8343, 0.1653, 0.8343, 0.1653, 0.8441, 0.1739, 0.8353, 0.1836, 0.8258, 0.1738, 0.8071, 0.1925, 0.8258, 0.1738, 0.8353, 0.1836, 0.8172, 0.2049, 0.859, 0.1906, 0.8422, 0.2042, 0.8353, 0.1836, 0.8441, 0.1739, 0.8516, 0.1664, 0.859, 0.1906, 0.8441, 0.1739, 0.7576, 0.2797, 0.7346, 0.265, 0.7776, 0.222, 0.792, 0.2412, 0.8422, 0.2042, 0.8387, 0.2379, 0.8172, 0.2049, 0.709, 0.3332, 0.7576, 0.2797, 0.7664, 0.3205, 0.709, 0.3332, 0.6837, 0.3107, 0.7346, 0.265, 0.8085, 0.2591, 0.7911, 0.2983, 0.7576, 0.2797, 0.792, 0.2412, 0.8085, 0.2591, 0.792, 0.2412, 0.8172, 0.2049, 0.8387, 0.2379, 0.7776, 0.222, 0.8172, 0.2049, 0.792, 0.2412, 0.8267, 0.2749, 0.8085, 0.2591, 0.8387, 0.2379, 0.8431, 0.4686, 0.8589, 0.4643, 0.864, 0.4688, 0.864, 0.4688, 0.8589, 0.4643, 0.8759, 0.4681, 0.4159, 0.6141, 0.4142, 0.5922, 0.4317, 0.5977, 0.4311, 0.55, 0.4344, 0.5323, 0.4456, 0.5375, 0.4311, 0.55, 0.4503, 0.5474, 0.4433, 0.5674, 0.4311, 0.55, 0.4279, 0.5691, 0.4138, 0.5616, 0.4529, 0.606, 0.4452, 0.5915, 0.4575, 0.5992, 0.4529, 0.606, 0.4575, 0.5992, 0.4542, 0.626, 0.4529, 0.606, 0.4542, 0.626, 0.4448, 0.6104, 0.4293, 0.6213, 0.4317, 0.5977, 0.4448, 0.6104, 0.4293, 0.6213, 0.4448, 0.6104, 0.4399, 0.6287, 0.4344, 0.5323, 0.4149, 0.5429, 0.4221, 0.5309, 0.427, 0.5866, 0.4452, 0.5915, 0.4317, 0.5977, 0.4317, 0.5977, 0.4452, 0.5915, 0.4448, 0.6104, 0.4399, 0.6287, 0.4371, 0.6391, 0.4173, 0.6312, 0.4399, 0.6287, 0.4173, 0.6312, 0.4293, 0.6213, 0.39, 0.6126, 0.377, 0.6113, 0.3807, 0.5952, 0.377, 0.6113, 0.3757, 0.6291, 0.3637, 0.6238, 0.3667, 0.5521, 0.3481, 0.5555, 0.3563, 0.5348, 0.3667, 0.5521, 0.3705, 0.5338, 0.3839, 0.5407, 0.3439, 0.598, 0.3465, 0.623, 0.3385, 0.6229, 0.3439, 0.598, 0.3512, 0.6117, 0.3465, 0.623, 0.3512, 0.6117, 0.3439, 0.598, 0.3639, 0.5986, 0.3637, 0.6238, 0.3512, 0.6117, 0.3639, 0.5986, 0.3637, 0.6238, 0.3639, 0.5986, 0.377, 0.6113, 0.3593, 0.5875, 0.3807, 0.5952, 0.3639, 0.5986, 0.3639, 0.5986, 0.3807, 0.5952, 0.377, 0.6113, 0.3594, 0.5685, 0.3835, 0.56, 0.3762, 0.5719, 0.3574, 0.6351, 0.3757, 0.6291, 0.3755, 0.6371, 0.3574, 0.6351, 0.3637, 0.6238, 0.3757, 0.6291, 0.3637, 0.6238, 0.3465, 0.623, 0.3512, 0.6117])
me_plane.materials.append(mat_material_001)
me_plane.use_remesh_preserve_volume = False
me_plane.use_remesh_preserve_attributes = False
me_plane.use_mirror_vertex_groups = False
me_plane.update()

# ---- objects
ob_bear = bpy.data.objects.new('Bear', me_plane)

# ---- transforms, parenting, visibility, modifiers, constraints
ob_bear.location = (0.0, 0.0, 0.0)
ob_bear.lineart.crease_threshold = 0.0

# ---- collection membership
col_collection_1.objects.link(ob_bear)

# ---- scene / render settings (as saved in the file)
scene.frame_start = 1; scene.frame_end = 250; scene.frame_set(1)
scene.render.engine = 'CYCLES'
scene.render.resolution_percentage = 50
scene.render.dither_intensity = 0.0
scene.cycles.use_denoising = False
scene.cycles.samples = 128
scene.cycles.sampling_pattern = 'TABULATED_SOBOL'
scene.cycles.use_adaptive_sampling = False
scene.cycles.use_light_tree = False
scene.cycles.blur_glossy = 0.0
scene.cycles.sample_clamp_indirect = 0.0
scene.view_settings.view_transform = 'Standard'
bpy.context.view_layer.update()

# ---- added for rendering (the .blend has no active camera and no usable light): camera, sun
cam_auto = bpy.data.cameras.new('AutoCamera')
cam_auto.lens = 50.0
cam_auto.sensor_width = 36.0
cam_auto.clip_end = 1000.0
ob_auto_camera = bpy.data.objects.new('AutoCamera', cam_auto)
scene.collection.objects.link(ob_auto_camera)
ob_auto_camera.location = (1.39329, -1.73582, 1.64134)
ob_auto_camera.rotation_euler = (1.09748, -7.21219e-08, 0.694738)
scene.camera = ob_auto_camera
light_auto_sun = bpy.data.lights.new('AutoSun', 'SUN')
light_auto_sun.energy = 3.0
light_auto_sun.angle = 0.0523599
ob_auto_sun = bpy.data.objects.new('AutoSun', light_auto_sun)
scene.collection.objects.link(ob_auto_sun)
ob_auto_sun.rotation_euler = (0.872665, 0.174533, 0.523599)
bpy.context.view_layer.update()
